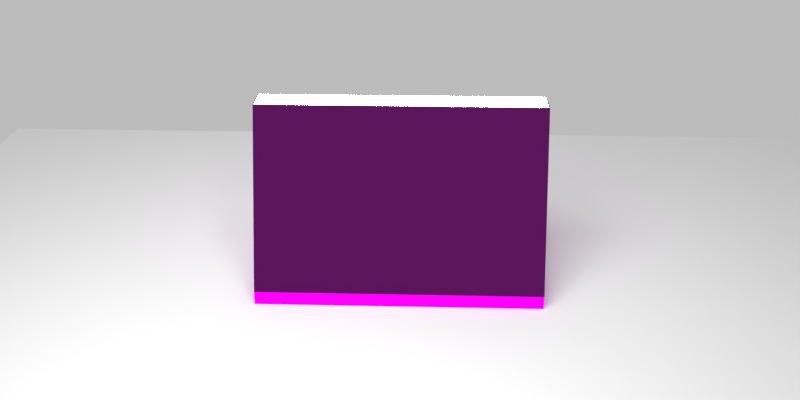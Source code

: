 # Source: model.blend  (saved by Blender 2.79.0; exported with 4.5.12 LTS)
import bpy
from mathutils import Matrix  # noqa: F401  (used for matrix-valued properties, if any)

bpy.ops.wm.read_factory_settings(use_empty=True)
scene = bpy.context.scene
scene.name = 'Scene'

# ---- collections
col_collection_1 = bpy.data.collections.new('Collection 1'); scene.collection.children.link(col_collection_1)

# ---- images (referenced by path relative to the original .blend; pixels are not part of the script)
import os
ASSET_DIR = os.environ.get("B2B_ASSET_DIR", "")  # directory of the original .blend (textures are referenced by path, not embedded)
HERE = os.path.dirname(os.path.abspath(__file__))  # packed textures are extracted next to this script under _unpacked/

def load_image(name, relpath, width, height, colorspace="sRGB"):
    """Load a texture the original file referenced (path relative to the .blend, or extracted next to this script)."""
    p = next((c for c in (os.path.join(HERE, relpath), os.path.join(ASSET_DIR, relpath)) if relpath and os.path.exists(c)), "")
    if p:
        img = bpy.data.images.load(p, check_existing=True)
        img.name = name
    else:  # same state as the original file: an image datablock whose file is absent (Cycles renders it pink)
        img = bpy.data.images.new(name, width, height)
        img.source = "FILE"
        img.filepath = "//" + (relpath or name)
    img.colorspace_settings.name = colorspace
    return img
img_speaker2_jpg = load_image('speaker2.jpg', 'speaker2.jpg', 1024, 1024, 'sRGB')
img_light_brown_wood_texture_jpg = load_image('Light Brown Wood Texture.jpg', 'Light Brown Wood Texture.jpg', 1024, 1024, 'sRGB')
img_2017_10_11_at_19_21_14_mp4 = load_image('2017-10-11 at 19-21-14.mp4', '', 1024, 1024, 'sRGB')

# ---- materials (node trees are filled in below, after node groups)
mat_material_004 = bpy.data.materials.new('Material.004')
mat_material_004.alpha_threshold = 0.0
mat_material_004.roughness = 0.5
mat_material_005 = bpy.data.materials.new('Material.005')
mat_material_005.alpha_threshold = 0.0
mat_material_005.roughness = 0.5
mat_material_002 = bpy.data.materials.new('Material.002')
mat_material_002.alpha_threshold = 0.0
mat_material_002.roughness = 0.5
mat_material_003 = bpy.data.materials.new('Material.003')
mat_material_003.alpha_threshold = 0.0
mat_material_003.roughness = 0.5
mat_material_007 = bpy.data.materials.new('Material.007')
mat_material_007.alpha_threshold = 0.0
mat_material_007.roughness = 0.5

# ---- material node trees
mat_material_004.use_nodes = True; mat_material_004.node_tree.nodes.clear()
_N = mat_material_004.node_tree.nodes; _L = mat_material_004.node_tree.links
n0 = _N.new('ShaderNodeTexCoord'); n0.name = 'Texture Coordinate'; n0.location = (-292, 313)
n1 = _N.new('ShaderNodeOutputMaterial'); n1.name = 'Material Output'; n1.location = (419, 453)
n2 = _N.new('ShaderNodeTexImage'); n2.name = 'Image Texture'; n2.location = (-64, 439)
n2.width = 140
n2.image = img_speaker2_jpg
n3 = _N.new('ShaderNodeBsdfDiffuse'); n3.name = 'Diffuse BSDF'; n3.location = (159, 592)
n4 = _N.new('ShaderNodeDisplacement'); n4.name = 'Displacement'; n4.location = (0, 0)
n4.inputs[1].default_value = 0.0
n4.inputs[2].default_value = 0.1
_L.new(n0.outputs[0], n2.inputs[0])
_L.new(n2.outputs[0], n3.inputs[0])
_L.new(n3.outputs[0], n1.inputs[0])
_L.new(n2.outputs[1], n4.inputs[0])
_L.new(n4.outputs[0], n1.inputs[2])
n1.is_active_output = True
mat_material_005.use_nodes = True; mat_material_005.node_tree.nodes.clear()
_N = mat_material_005.node_tree.nodes; _L = mat_material_005.node_tree.links
n0 = _N.new('ShaderNodeMixShader'); n0.name = 'Mix Shader'; n0.location = (175, 428)
n1 = _N.new('ShaderNodeOutputMaterial'); n1.name = 'Material Output'; n1.location = (461, 406)
n2 = _N.new('ShaderNodeBsdfDiffuse'); n2.name = 'Diffuse BSDF'; n2.location = (-123, 431)
n3 = _N.new('ShaderNodeEmission'); n3.name = 'Emission'; n3.location = (-68, 279)
n3.inputs[0].default_value = (0.8, 0.8, 0.8, 1.0)
n3.inputs[1].default_value = 107.6
_L.new(n0.outputs[0], n1.inputs[0])
_L.new(n3.outputs[0], n0.inputs[2])
_L.new(n2.outputs[0], n0.inputs[1])
n1.is_active_output = True
mat_material_002.use_nodes = True; mat_material_002.node_tree.nodes.clear()
_N = mat_material_002.node_tree.nodes; _L = mat_material_002.node_tree.links
n0 = _N.new('ShaderNodeTexImage'); n0.name = 'Image Texture'; n0.location = (-43, 418)
n0.width = 140
n0.image = img_light_brown_wood_texture_jpg
n1 = _N.new('ShaderNodeOutputMaterial'); n1.name = 'Material Output'; n1.location = (351, 427)
n2 = _N.new('ShaderNodeTexCoord'); n2.name = 'Texture Coordinate'; n2.location = (-240, 208)
n3 = _N.new('ShaderNodeBsdfDiffuse'); n3.name = 'Diffuse BSDF'; n3.location = (151, 543)
n4 = _N.new('ShaderNodeDisplacement'); n4.name = 'Displacement'; n4.location = (0, 0)
n4.inputs[1].default_value = 0.0
n4.inputs[2].default_value = 0.1
_L.new(n0.outputs[0], n3.inputs[0])
_L.new(n2.outputs[0], n0.inputs[0])
_L.new(n3.outputs[0], n1.inputs[0])
_L.new(n0.outputs[0], n4.inputs[0])
_L.new(n4.outputs[0], n1.inputs[2])
n1.is_active_output = True
mat_material_003.use_nodes = True; mat_material_003.node_tree.nodes.clear()
_N = mat_material_003.node_tree.nodes; _L = mat_material_003.node_tree.links
n0 = _N.new('ShaderNodeBsdfAnisotropic'); n0.name = 'Glossy BSDF'; n0.location = (10, 300)
n0.distribution = 'BECKMANN'
n0.inputs[0].default_value = (0.7284, 0.7901, 0.8184, 1.0)
n0.inputs[1].default_value = 0.07071
n1 = _N.new('ShaderNodeTexCoord'); n1.name = 'Texture Coordinate'; n1.location = (-275, 526)
n2 = _N.new('ShaderNodeOutputMaterial'); n2.name = 'Material Output'; n2.location = (696, 466)
n3 = _N.new('ShaderNodeMixShader'); n3.name = 'Mix Shader'; n3.location = (527, 476)
n3.inputs[0].default_value = 0.02
n4 = _N.new('ShaderNodeBsdfDiffuse'); n4.name = 'Diffuse BSDF'; n4.location = (216, 639)
n5 = _N.new('ShaderNodeEmission'); n5.name = 'Emission'; n5.location = (213, 481)
n5.inputs[1].default_value = 0.1
n6 = _N.new('ShaderNodeTexImage'); n6.name = 'Image Texture'; n6.location = (-78, 685)
n6.width = 140
n6.image = img_2017_10_11_at_19_21_14_mp4
n6.extension = 'EXTEND'
_L.new(n3.outputs[0], n2.inputs[0])
_L.new(n0.outputs[0], n3.inputs[2])
_L.new(n1.outputs[0], n6.inputs[0])
_L.new(n6.outputs[0], n4.inputs[0])
_L.new(n6.outputs[0], n5.inputs[0])
_L.new(n5.outputs[0], n3.inputs[1])
n2.is_active_output = True
mat_material_007.use_nodes = True; mat_material_007.node_tree.nodes.clear()
_N = mat_material_007.node_tree.nodes; _L = mat_material_007.node_tree.links
n0 = _N.new('ShaderNodeOutputMaterial'); n0.name = 'Material Output'; n0.location = (300, 300)
n1 = _N.new('ShaderNodeEmission'); n1.name = 'Emission'; n1.location = (-137, 346)
n1.inputs[0].default_value = (0.8, 0.8, 0.8, 1.0)
n1.inputs[1].default_value = 12.1
_L.new(n1.outputs[0], n0.inputs[0])
n0.is_active_output = True

# ---- world
world_world_003 = bpy.data.worlds.new('World.003'); scene.world = world_world_003
world_world_003.use_nodes = True; world_world_003.node_tree.nodes.clear()
_N = world_world_003.node_tree.nodes; _L = world_world_003.node_tree.links
n0 = _N.new('ShaderNodeOutputWorld'); n0.name = 'World Output'; n0.location = (300, 300)
n1 = _N.new('ShaderNodeBackground'); n1.name = 'Background'; n1.location = (10, 300)
n1.inputs[0].default_value = (1.0, 1.0, 1.0, 1.0)
n1.inputs[1].default_value = 0.5
_L.new(n1.outputs[0], n0.inputs[0])
n0.is_active_output = True
world_world_003.use_sun_shadow = False
world_world_003.sun_shadow_jitter_overblur = 0.0
world_world_003.cycles.sampling_method = 'MANUAL'

# ---- cameras
cam_camera = bpy.data.cameras.new('Camera')
cam_camera.clip_end = 100.0
cam_camera.lens = 35.0
cam_camera.sensor_width = 32.0
cam_camera.sensor_height = 18.0
cam_camera.ortho_scale = 7.314
cam_camera.dof.focus_distance = 0.0

# ---- lights
light_point = bpy.data.lights.new('Point', 'POINT')
light_point.transmission_factor = 0.0
light_point.energy = 1.0
light_point.shadow_buffer_clip_start = 0.5
light_point.shadow_soft_size = 0.1
light_point.shadow_maximum_resolution = 0.006
light_point.use_absolute_resolution = True
light_point.use_nodes = True; light_point.node_tree.nodes.clear()
_N = light_point.node_tree.nodes; _L = light_point.node_tree.links
n0 = _N.new('ShaderNodeOutputLight'); n0.name = 'Lamp Output'; n0.location = (300, 300)
n1 = _N.new('ShaderNodeEmission'); n1.name = 'Emission'; n1.location = (10, 300)
n1.inputs[1].default_value = 100.0
_L.new(n1.outputs[0], n0.inputs[0])
n0.is_active_output = True

# ---- meshes
me_audio = bpy.data.meshes.new('Audio')
me_audio.from_pydata([(-36.5, -99.5, -10.01), (-36.5, 99.5, -8.01), (-36.5, 99.5, -10.01), (-36.5, -99.5, -8.01), (71.5, -99.5, -8.01), (71.5, 99.5, -8.01), (71.5, 99.5, -10.01), (71.5, -99.5, -10.01)], [], [(0, 1, 2), (1, 0, 3), (1, 4, 5), (4, 1, 3), (4, 6, 5), (6, 4, 7), (0, 6, 7), (6, 0, 2), (0, 4, 3), (4, 0, 7), (6, 1, 5), (1, 6, 2)])
me_audio.materials.append(mat_material_004)
me_audio.use_remesh_preserve_volume = False
me_audio.use_remesh_preserve_attributes = False
me_audio.use_mirror_vertex_groups = False
me_audio.update()
me_light_shader = bpy.data.meshes.new('Light-Shader')
me_light_shader.from_pydata([(-3.0, 96.0, 7.305), (-2.311e-14, -99.0, 9.18), (2.086e-14, 99.0, 9.18), (-3.0, -96.0, 7.305), (-3.0, -96.0, -5.055), (-3.0, 96.0, -5.055), (2.311e-14, 99.0, -9.18), (-2.086e-14, -99.0, -9.18)], [], [(0, 1, 2), (1, 0, 3), (4, 0, 5), (0, 4, 3), (6, 4, 5), (4, 6, 7), (5, 2, 6), (2, 5, 0), (1, 6, 2), (6, 1, 7), (1, 4, 7), (4, 1, 3)])
me_light_shader.materials.append(mat_material_005)
me_light_shader.use_remesh_preserve_volume = False
me_light_shader.use_remesh_preserve_attributes = False
me_light_shader.use_mirror_vertex_groups = False
me_light_shader.update()
me_base_001 = bpy.data.meshes.new('Base.001')
me_base_001.from_pydata([(0.0, 0.0, 0.0), (200.0, 10.0, 0.0), (200.0, 0.0, 0.0), (0.0, 10.0, 0.0), (200.0, 0.0, 21.36), (200.0, 10.0, 54.0), (200.0, 8.287, 53.38), (0.0, 0.0, 21.36), (0.0, 10.0, 54.0), (0.0, 8.287, 53.38)], [], [(0, 1, 2), (1, 0, 3), (4, 5, 6), (5, 4, 1), (1, 4, 2), (0, 4, 7), (4, 0, 2), (7, 8, 3), (7, 3, 0), (8, 7, 9), (7, 6, 9), (6, 7, 4), (1, 8, 5), (8, 1, 3), (8, 6, 5), (6, 8, 9)])
me_base_001.materials.append(mat_material_002)
me_base_001.use_remesh_preserve_volume = False
me_base_001.use_remesh_preserve_attributes = False
me_base_001.use_mirror_vertex_groups = False
me_base_001.update()
me_case = bpy.data.meshes.new('Case')
me_case.from_pydata([(64.5, 100.0, 10.0), (-56.9, -3.0, 10.0), (64.5, -100.0, 10.0), (-56.92, -2.832, 10.0), (-56.93, -2.688, 10.0), (-57.98, 3.104, 10.0), (-57.97, 3.051, 10.0), (-57.97, 3.0, 10.0), (-57.97, 2.949, 10.0), (-57.04, -2.39, 10.0), (-57.98, 2.896, 10.0), (-57.2, -2.118, 10.0), (-56.99, -2.528, 10.0), (-58.0, 3.155, 10.0), (-58.01, 3.203, 10.0), (-58.04, 3.248, 10.0), (-58.07, 3.294, 10.0), (-64.42, 100.0, 10.0), (-58.1, 3.332, 10.0), (-58.14, 3.372, 10.0), (-58.19, 3.403, 10.0), (-58.23, 3.433, 10.0), (-58.28, 3.454, 10.0), (-58.33, 3.476, 10.0), (-58.39, 3.486, 10.0), (-58.44, 3.497, 10.0), (-58.56, 3.497, 10.0), (-58.61, 3.486, 10.0), (-58.67, 3.476, 10.0), (-58.72, 3.454, 10.0), (-58.77, 3.433, 10.0), (-58.81, 3.403, 10.0), (-58.86, 3.372, 10.0), (-58.93, 3.294, 10.0), (-58.9, 3.332, 10.0), (-58.99, 3.203, 10.0), (-58.96, 3.248, 10.0), (-59.02, 3.104, 10.0), (-59.0, 3.155, 10.0), (-59.03, 3.0, 10.0), (-59.03, 3.051, 10.0), (-58.93, 2.706, 10.0), (-59.57, -1.885, 10.0), (-59.3, -1.701, 10.0), (-59.03, 2.949, 10.0), (-59.8, -2.118, 10.0), (-60.07, -2.688, 10.0), (-59.96, -2.39, 10.0), (-60.01, -2.528, 10.0), (-60.1, -3.0, 10.0), (-60.08, -2.832, 10.0), (-56.92, -3.168, 10.0), (-56.93, -3.312, 10.0), (-56.99, -3.472, 10.0), (-57.04, -3.61, 10.0), (-57.2, -3.882, 10.0), (-64.42, -100.0, 10.0), (-57.43, -4.115, 10.0), (-57.7, -4.299, 10.0), (-58.01, -4.427, 10.0), (-58.33, -4.492, 10.0), (-58.67, -4.492, 10.0), (-58.99, -4.427, 10.0), (-59.3, -4.299, 10.0), (-59.57, -4.115, 10.0), (-60.07, -3.312, 10.0), (-59.96, -3.61, 10.0), (-60.01, -3.472, 10.0), (-60.08, -3.168, 10.0), (-59.8, -3.882, 10.0), (-58.0, 2.845, 10.0), (-58.01, 2.797, 10.0), (-57.43, -1.885, 10.0), (-58.04, 2.752, 10.0), (-58.07, 2.706, 10.0), (-57.7, -1.701, 10.0), (-58.1, 2.668, 10.0), (-58.14, 2.628, 10.0), (-58.19, 2.597, 10.0), (-58.23, 2.567, 10.0), (-58.01, -1.573, 10.0), (-58.28, 2.546, 10.0), (-58.33, 2.524, 10.0), (-58.33, -1.508, 10.0), (-58.39, 2.514, 10.0), (-58.44, 2.503, 10.0), (-58.56, 2.503, 10.0), (-58.67, -1.508, 10.0), (-58.61, 2.514, 10.0), (-58.67, 2.524, 10.0), (-58.99, -1.573, 10.0), (-58.72, 2.546, 10.0), (-58.77, 2.567, 10.0), (-58.81, 2.597, 10.0), (-58.86, 2.628, 10.0), (-58.9, 2.668, 10.0), (-58.96, 2.752, 10.0), (-58.99, 2.797, 10.0), (-59.0, 2.845, 10.0), (-59.02, 2.896, 10.0), (-46.8, 15.3, -10.0), (-46.76, 24.0, -10.0), (-46.76, 15.0, -10.0), (-46.84, 15.73, -10.0), (-46.94, 16.01, -10.0), (-47.09, 16.42, -10.0), (-47.31, 16.79, -10.0), (-47.48, 17.06, -10.0), (-47.7, 17.29, -10.0), (-48.0, 17.6, -10.0), (-48.63, 18.03, -10.0), (-49.34, 18.33, -10.0), (-50.11, 18.48, -10.0), (-50.89, 18.48, -10.0), (-54.24, 24.0, -10.0), (-51.66, 18.33, -10.0), (-52.37, 18.03, -10.0), (-53.0, 17.6, -10.0), (-54.06, 16.01, -10.0), (-54.16, 15.73, -10.0), (-54.24, 15.0, -10.0), (-54.2, 15.3, -10.0), (-53.3, 17.29, -10.0), (-53.52, 17.06, -10.0), (-53.69, 16.79, -10.0), (-53.91, 16.42, -10.0), (-46.76, -26.0, -10.0), (-46.8, 14.7, -10.0), (-46.84, 14.27, -10.0), (-48.9, -3.5, -10.0), (-46.94, 13.99, -10.0), (-47.09, 13.58, -10.0), (-47.31, 13.21, -10.0), (-47.48, 12.94, -10.0), (-47.7, 12.71, -10.0), (-48.0, 12.4, -10.0), (-48.9, -13.5, -10.0), (-52.1, -13.5, -10.0), (-54.24, -26.0, -10.0), (-52.1, -3.5, -10.0), (-53.0, 12.4, -10.0), (-52.37, 11.97, -10.0), (-53.3, 12.71, -10.0), (-53.52, 12.94, -10.0), (-53.69, 13.21, -10.0), (-53.91, 13.58, -10.0), (-54.06, 13.99, -10.0), (-54.16, 14.27, -10.0), (-54.2, 14.7, -10.0), (-37.5, -100.0, -10.0), (-46.76, -41.0, -10.0), (-57.28, -100.0, -10.0), (-54.24, -41.0, -10.0), (-57.28, 100.0, -10.0), (-37.5, 100.0, -10.0), (-46.76, 39.0, -10.0), (-54.24, 39.0, -10.0), (-48.63, 11.97, -10.0), (-49.34, 11.67, -10.0), (-50.11, 11.52, -10.0), (-50.89, 11.52, -10.0), (-51.66, 11.67, -10.0), (-37.5, -100.0, -9.01), (71.63, -100.0, -9.01), (-37.5, 100.0, -9.01), (64.5, 100.0, -9.01), (-63.5, -98.5, 7.42), (-63.5, -99.0, 7.42), (-63.89, -98.5, 8.5), (-63.35, 99.0, 7.0), (-57.81, 98.5, -8.5), (-57.81, -98.5, -8.5), (-63.35, -99.0, 7.0), (-63.35, -98.5, 7.0), (-63.5, 99.0, 7.42), (-63.89, 98.5, 8.5), (-63.5, 98.5, 7.42), (-63.35, 98.5, 7.0), (71.63, 100.0, -9.01), (-36.5, -82.0, -6.0), (-36.5, -78.0, -9.01), (-36.5, -78.0, -6.0), (-36.5, -82.0, -9.01), (-32.5, -78.0, -6.0), (-32.5, -82.0, -6.0), (-32.5, -82.0, -9.01), (-32.5, -78.0, -9.01), (-36.5, -72.0, -6.0), (-36.5, -68.0, -9.01), (-36.5, -68.0, -6.0), (-36.5, -72.0, -9.01), (-32.5, -68.0, -6.0), (-32.5, -72.0, -6.0), (-32.5, -72.0, -9.01), (-32.5, -68.0, -9.01), (-36.5, -62.0, -6.0), (-36.5, -58.0, -9.01), (-36.5, -58.0, -6.0), (-36.5, -62.0, -9.01), (-32.5, -58.0, -6.0), (-32.5, -62.0, -6.0), (-32.5, -62.0, -9.01), (-32.5, -58.0, -9.01), (-36.5, -52.0, -6.0), (-36.5, -48.0, -9.01), (-36.5, -48.0, -6.0), (-36.5, -52.0, -9.01), (-32.5, -48.0, -6.0), (-32.5, -52.0, -6.0), (-32.5, -52.0, -9.01), (-32.5, -48.0, -9.01), (-36.5, -42.0, -6.0), (-36.5, -38.0, -9.01), (-36.5, -38.0, -6.0), (-36.5, -42.0, -9.01), (-32.5, -38.0, -6.0), (-32.5, -42.0, -6.0), (-32.5, -42.0, -9.01), (-32.5, -38.0, -9.01), (-36.5, -32.0, -6.0), (-36.5, -28.0, -9.01), (-36.5, -28.0, -6.0), (-36.5, -32.0, -9.01), (-32.5, -28.0, -6.0), (-32.5, -32.0, -6.0), (-32.5, -32.0, -9.01), (-32.5, -28.0, -9.01), (-36.5, -22.0, -6.0), (-36.5, -18.0, -9.01), (-36.5, -18.0, -6.0), (-36.5, -22.0, -9.01), (-32.5, -18.0, -6.0), (-32.5, -22.0, -6.0), (-32.5, -22.0, -9.01), (-32.5, -18.0, -9.01), (-36.5, -12.0, -6.0), (-36.5, -8.0, -9.01), (-36.5, -8.0, -6.0), (-36.5, -12.0, -9.01), (-32.5, -8.0, -6.0), (-32.5, -12.0, -6.0), (-32.5, -12.0, -9.01), (-32.5, -8.0, -9.01), (-36.5, -2.0, -6.0), (-36.5, 2.0, -9.01), (-36.5, 2.0, -6.0), (-36.5, -2.0, -9.01), (-32.5, 2.0, -6.0), (-32.5, -2.0, -6.0), (-32.5, -2.0, -9.01), (-32.5, 2.0, -9.01), (-36.5, 8.0, -6.0), (-36.5, 12.0, -9.01), (-36.5, 12.0, -6.0), (-36.5, 8.0, -9.01), (-32.5, 12.0, -6.0), (-32.5, 8.0, -6.0), (-32.5, 8.0, -9.01), (-32.5, 12.0, -9.01), (-36.5, 18.0, -6.0), (-36.5, 22.0, -9.01), (-36.5, 22.0, -6.0), (-36.5, 18.0, -9.01), (-32.5, 22.0, -6.0), (-32.5, 18.0, -6.0), (-32.5, 18.0, -9.01), (-32.5, 22.0, -9.01), (-36.5, 28.0, -6.0), (-36.5, 32.0, -9.01), (-36.5, 32.0, -6.0), (-36.5, 28.0, -9.01), (-32.5, 32.0, -6.0), (-32.5, 28.0, -6.0), (-32.5, 28.0, -9.01), (-32.5, 32.0, -9.01), (-36.5, 38.0, -6.0), (-36.5, 42.0, -9.01), (-36.5, 42.0, -6.0), (-36.5, 38.0, -9.01), (-32.5, 42.0, -6.0), (-32.5, 38.0, -6.0), (-32.5, 38.0, -9.01), (-32.5, 42.0, -9.01), (-36.5, 48.0, -6.0), (-36.5, 52.0, -9.01), (-36.5, 52.0, -6.0), (-36.5, 48.0, -9.01), (-32.5, 52.0, -6.0), (-32.5, 48.0, -6.0), (-32.5, 48.0, -9.01), (-32.5, 52.0, -9.01), (-36.5, 58.0, -6.0), (-36.5, 62.0, -9.01), (-36.5, 62.0, -6.0), (-36.5, 58.0, -9.01), (-32.5, 62.0, -6.0), (-32.5, 58.0, -6.0), (-32.5, 58.0, -9.01), (-32.5, 62.0, -9.01), (-36.5, 68.0, -6.0), (-36.5, 72.0, -9.01), (-36.5, 72.0, -6.0), (-36.5, 68.0, -9.01), (-32.5, 72.0, -6.0), (-32.5, 68.0, -6.0), (-32.5, 68.0, -9.01), (-32.5, 72.0, -9.01), (-36.5, 78.0, -6.0), (-36.5, 82.0, -9.01), (-36.5, 82.0, -6.0), (-36.5, 78.0, -9.01), (-32.5, 82.0, -6.0), (-32.5, 78.0, -6.0), (-32.5, 78.0, -9.01), (-32.5, 82.0, -9.01), (-26.5, -82.0, -6.0), (-26.5, -78.0, -9.01), (-26.5, -78.0, -6.0), (-26.5, -82.0, -9.01), (-22.5, -78.0, -6.0), (-22.5, -82.0, -6.0), (-22.5, -82.0, -9.01), (-22.5, -78.0, -9.01), (-26.5, -72.0, -6.0), (-26.5, -68.0, -9.01), (-26.5, -68.0, -6.0), (-26.5, -72.0, -9.01), (-22.5, -68.0, -6.0), (-22.5, -72.0, -6.0), (-22.5, -72.0, -9.01), (-22.5, -68.0, -9.01), (-26.5, -62.0, -6.0), (-26.5, -58.0, -9.01), (-26.5, -58.0, -6.0), (-26.5, -62.0, -9.01), (-22.5, -58.0, -6.0), (-22.5, -62.0, -6.0), (-22.5, -62.0, -9.01), (-22.5, -58.0, -9.01), (-26.5, -52.0, -6.0), (-26.5, -48.0, -9.01), (-26.5, -48.0, -6.0), (-26.5, -52.0, -9.01), (-22.5, -48.0, -6.0), (-22.5, -52.0, -6.0), (-22.5, -52.0, -9.01), (-22.5, -48.0, -9.01), (-26.5, -42.0, -6.0), (-26.5, -38.0, -9.01), (-26.5, -38.0, -6.0), (-26.5, -42.0, -9.01), (-22.5, -38.0, -6.0), (-22.5, -42.0, -6.0), (-22.5, -42.0, -9.01), (-22.5, -38.0, -9.01), (-26.5, -32.0, -6.0), (-26.5, -28.0, -9.01), (-26.5, -28.0, -6.0), (-26.5, -32.0, -9.01), (-22.5, -28.0, -6.0), (-22.5, -32.0, -6.0), (-22.5, -32.0, -9.01), (-22.5, -28.0, -9.01), (-26.5, -22.0, -6.0), (-26.5, -18.0, -9.01), (-26.5, -18.0, -6.0), (-26.5, -22.0, -9.01), (-22.5, -18.0, -6.0), (-22.5, -22.0, -6.0), (-22.5, -22.0, -9.01), (-22.5, -18.0, -9.01), (-26.5, -12.0, -6.0), (-26.5, -8.0, -9.01), (-26.5, -8.0, -6.0), (-26.5, -12.0, -9.01), (-22.5, -8.0, -6.0), (-22.5, -12.0, -6.0), (-22.5, -12.0, -9.01), (-22.5, -8.0, -9.01), (-26.5, -2.0, -6.0), (-26.5, 2.0, -9.01), (-26.5, 2.0, -6.0), (-26.5, -2.0, -9.01), (-22.5, 2.0, -6.0), (-22.5, -2.0, -6.0), (-22.5, -2.0, -9.01), (-22.5, 2.0, -9.01), (-26.5, 8.0, -6.0), (-26.5, 12.0, -9.01), (-26.5, 12.0, -6.0), (-26.5, 8.0, -9.01), (-22.5, 12.0, -6.0), (-22.5, 8.0, -6.0), (-22.5, 8.0, -9.01), (-22.5, 12.0, -9.01), (-26.5, 18.0, -6.0), (-26.5, 22.0, -9.01), (-26.5, 22.0, -6.0), (-26.5, 18.0, -9.01), (-22.5, 22.0, -6.0), (-22.5, 18.0, -6.0), (-22.5, 18.0, -9.01), (-22.5, 22.0, -9.01), (-26.5, 28.0, -6.0), (-26.5, 32.0, -9.01), (-26.5, 32.0, -6.0), (-26.5, 28.0, -9.01), (-22.5, 32.0, -6.0), (-22.5, 28.0, -6.0), (-22.5, 28.0, -9.01), (-22.5, 32.0, -9.01), (-26.5, 38.0, -6.0), (-26.5, 42.0, -9.01), (-26.5, 42.0, -6.0), (-26.5, 38.0, -9.01), (-22.5, 42.0, -6.0), (-22.5, 38.0, -6.0), (-22.5, 38.0, -9.01), (-22.5, 42.0, -9.01), (-26.5, 48.0, -6.0), (-26.5, 52.0, -9.01), (-26.5, 52.0, -6.0), (-26.5, 48.0, -9.01), (-22.5, 52.0, -6.0), (-22.5, 48.0, -6.0), (-22.5, 48.0, -9.01), (-22.5, 52.0, -9.01), (-26.5, 58.0, -6.0), (-26.5, 62.0, -9.01), (-26.5, 62.0, -6.0), (-26.5, 58.0, -9.01), (-22.5, 62.0, -6.0), (-22.5, 58.0, -6.0), (-22.5, 58.0, -9.01), (-22.5, 62.0, -9.01), (-26.5, 68.0, -6.0), (-26.5, 72.0, -9.01), (-26.5, 72.0, -6.0), (-26.5, 68.0, -9.01), (-22.5, 72.0, -6.0), (-22.5, 68.0, -6.0), (-22.5, 68.0, -9.01), (-22.5, 72.0, -9.01), (-26.5, 78.0, -6.0), (-26.5, 82.0, -9.01), (-26.5, 82.0, -6.0), (-26.5, 78.0, -9.01), (-22.5, 82.0, -6.0), (-22.5, 78.0, -6.0), (-22.5, 78.0, -9.01), (-22.5, 82.0, -9.01), (-16.5, -82.0, -6.0), (-16.5, -78.0, -9.01), (-16.5, -78.0, -6.0), (-16.5, -82.0, -9.01), (-12.5, -78.0, -6.0), (-12.5, -82.0, -6.0), (-12.5, -82.0, -9.01), (-12.5, -78.0, -9.01), (-16.5, -72.0, -6.0), (-16.5, -68.0, -9.01), (-16.5, -68.0, -6.0), (-16.5, -72.0, -9.01), (-12.5, -68.0, -6.0), (-12.5, -72.0, -6.0), (-12.5, -72.0, -9.01), (-12.5, -68.0, -9.01), (-16.5, -62.0, -6.0), (-16.5, -58.0, -9.01), (-16.5, -58.0, -6.0), (-16.5, -62.0, -9.01), (-12.5, -58.0, -6.0), (-12.5, -62.0, -6.0), (-12.5, -62.0, -9.01), (-12.5, -58.0, -9.01), (-16.5, -52.0, -6.0), (-16.5, -48.0, -9.01), (-16.5, -48.0, -6.0), (-16.5, -52.0, -9.01), (-12.5, -48.0, -6.0), (-12.5, -52.0, -6.0), (-12.5, -52.0, -9.01), (-12.5, -48.0, -9.01), (-16.5, -42.0, -6.0), (-16.5, -38.0, -9.01), (-16.5, -38.0, -6.0), (-16.5, -42.0, -9.01), (-12.5, -38.0, -6.0), (-12.5, -42.0, -6.0), (-12.5, -42.0, -9.01), (-12.5, -38.0, -9.01), (-16.5, -32.0, -6.0), (-16.5, -28.0, -9.01), (-16.5, -28.0, -6.0), (-16.5, -32.0, -9.01), (-12.5, -28.0, -6.0), (-12.5, -32.0, -6.0), (-12.5, -32.0, -9.01), (-12.5, -28.0, -9.01), (-16.5, -22.0, -6.0), (-16.5, -18.0, -9.01), (-16.5, -18.0, -6.0), (-16.5, -22.0, -9.01), (-12.5, -18.0, -6.0), (-12.5, -22.0, -6.0), (-12.5, -22.0, -9.01), (-12.5, -18.0, -9.01), (-16.5, -12.0, -6.0), (-16.5, -8.0, -9.01), (-16.5, -8.0, -6.0), (-16.5, -12.0, -9.01), (-12.5, -8.0, -6.0), (-12.5, -12.0, -6.0), (-12.5, -12.0, -9.01), (-12.5, -8.0, -9.01), (-16.5, -2.0, -6.0), (-16.5, 2.0, -9.01), (-16.5, 2.0, -6.0), (-16.5, -2.0, -9.01), (-12.5, 2.0, -6.0), (-12.5, -2.0, -6.0), (-12.5, -2.0, -9.01), (-12.5, 2.0, -9.01), (-16.5, 8.0, -6.0), (-16.5, 12.0, -9.01), (-16.5, 12.0, -6.0), (-16.5, 8.0, -9.01), (-12.5, 12.0, -6.0), (-12.5, 8.0, -6.0), (-12.5, 8.0, -9.01), (-12.5, 12.0, -9.01), (-16.5, 18.0, -6.0), (-16.5, 22.0, -9.01), (-16.5, 22.0, -6.0), (-16.5, 18.0, -9.01), (-12.5, 22.0, -6.0), (-12.5, 18.0, -6.0), (-12.5, 18.0, -9.01), (-12.5, 22.0, -9.01), (-16.5, 28.0, -6.0), (-16.5, 32.0, -9.01), (-16.5, 32.0, -6.0), (-16.5, 28.0, -9.01), (-12.5, 32.0, -6.0), (-12.5, 28.0, -6.0), (-12.5, 28.0, -9.01), (-12.5, 32.0, -9.01), (-16.5, 38.0, -6.0), (-16.5, 42.0, -9.01), (-16.5, 42.0, -6.0), (-16.5, 38.0, -9.01), (-12.5, 42.0, -6.0), (-12.5, 38.0, -6.0), (-12.5, 38.0, -9.01), (-12.5, 42.0, -9.01), (-16.5, 48.0, -6.0), (-16.5, 52.0, -9.01), (-16.5, 52.0, -6.0), (-16.5, 48.0, -9.01), (-12.5, 52.0, -6.0), (-12.5, 48.0, -6.0), (-12.5, 48.0, -9.01), (-12.5, 52.0, -9.01), (-16.5, 58.0, -6.0), (-16.5, 62.0, -9.01), (-16.5, 62.0, -6.0), (-16.5, 58.0, -9.01), (-12.5, 62.0, -6.0), (-12.5, 58.0, -6.0), (-12.5, 58.0, -9.01), (-12.5, 62.0, -9.01), (-16.5, 68.0, -6.0), (-16.5, 72.0, -9.01), (-16.5, 72.0, -6.0), (-16.5, 68.0, -9.01), (-12.5, 72.0, -6.0), (-12.5, 68.0, -6.0), (-12.5, 68.0, -9.01), (-12.5, 72.0, -9.01), (-16.5, 78.0, -6.0), (-16.5, 82.0, -9.01), (-16.5, 82.0, -6.0), (-16.5, 78.0, -9.01), (-12.5, 82.0, -6.0), (-12.5, 78.0, -6.0), (-12.5, 78.0, -9.01), (-12.5, 82.0, -9.01), (-6.5, -82.0, -6.0), (-6.5, -78.0, -9.01), (-6.5, -78.0, -6.0), (-6.5, -82.0, -9.01), (-2.5, -78.0, -6.0), (-2.5, -82.0, -6.0), (-2.5, -82.0, -9.01), (-2.5, -78.0, -9.01), (-6.5, -72.0, -6.0), (-6.5, -68.0, -9.01), (-6.5, -68.0, -6.0), (-6.5, -72.0, -9.01), (-2.5, -68.0, -6.0), (-2.5, -72.0, -6.0), (-2.5, -72.0, -9.01), (-2.5, -68.0, -9.01), (-6.5, -62.0, -6.0), (-6.5, -58.0, -9.01), (-6.5, -58.0, -6.0), (-6.5, -62.0, -9.01), (-2.5, -58.0, -6.0), (-2.5, -62.0, -6.0), (-2.5, -62.0, -9.01), (-2.5, -58.0, -9.01), (-6.5, -52.0, -6.0), (-6.5, -48.0, -9.01), (-6.5, -48.0, -6.0), (-6.5, -52.0, -9.01), (-2.5, -48.0, -6.0), (-2.5, -52.0, -6.0), (-2.5, -52.0, -9.01), (-2.5, -48.0, -9.01), (-6.5, -42.0, -6.0), (-6.5, -38.0, -9.01), (-6.5, -38.0, -6.0), (-6.5, -42.0, -9.01), (-2.5, -38.0, -6.0), (-2.5, -42.0, -6.0), (-2.5, -42.0, -9.01), (-2.5, -38.0, -9.01), (-6.5, -32.0, -6.0), (-6.5, -28.0, -9.01), (-6.5, -28.0, -6.0), (-6.5, -32.0, -9.01), (-2.5, -28.0, -6.0), (-2.5, -32.0, -6.0), (-2.5, -32.0, -9.01), (-2.5, -28.0, -9.01), (-6.5, -22.0, -6.0), (-6.5, -18.0, -9.01), (-6.5, -18.0, -6.0), (-6.5, -22.0, -9.01), (-2.5, -18.0, -6.0), (-2.5, -22.0, -6.0), (-2.5, -22.0, -9.01), (-2.5, -18.0, -9.01), (-6.5, -12.0, -6.0), (-6.5, -8.0, -9.01), (-6.5, -8.0, -6.0), (-6.5, -12.0, -9.01), (-2.5, -8.0, -6.0), (-2.5, -12.0, -6.0), (-2.5, -12.0, -9.01), (-2.5, -8.0, -9.01), (-6.5, -2.0, -6.0), (-6.5, 2.0, -9.01), (-6.5, 2.0, -6.0), (-6.5, -2.0, -9.01), (-2.5, 2.0, -6.0), (-2.5, -2.0, -6.0), (-2.5, -2.0, -9.01), (-2.5, 2.0, -9.01), (-6.5, 8.0, -6.0), (-6.5, 12.0, -9.01), (-6.5, 12.0, -6.0), (-6.5, 8.0, -9.01), (-2.5, 12.0, -6.0), (-2.5, 8.0, -6.0), (-2.5, 8.0, -9.01), (-2.5, 12.0, -9.01), (-6.5, 18.0, -6.0), (-6.5, 22.0, -9.01), (-6.5, 22.0, -6.0), (-6.5, 18.0, -9.01), (-2.5, 22.0, -6.0), (-2.5, 18.0, -6.0), (-2.5, 18.0, -9.01), (-2.5, 22.0, -9.01), (-6.5, 28.0, -6.0), (-6.5, 32.0, -9.01), (-6.5, 32.0, -6.0), (-6.5, 28.0, -9.01), (-2.5, 32.0, -6.0), (-2.5, 28.0, -6.0), (-2.5, 28.0, -9.01), (-2.5, 32.0, -9.01), (-6.5, 38.0, -6.0), (-6.5, 42.0, -9.01), (-6.5, 42.0, -6.0), (-6.5, 38.0, -9.01), (-2.5, 42.0, -6.0), (-2.5, 38.0, -6.0), (-2.5, 38.0, -9.01), (-2.5, 42.0, -9.01), (-6.5, 48.0, -6.0), (-6.5, 52.0, -9.01), (-6.5, 52.0, -6.0), (-6.5, 48.0, -9.01), (-2.5, 52.0, -6.0), (-2.5, 48.0, -6.0), (-2.5, 48.0, -9.01), (-2.5, 52.0, -9.01), (-6.5, 58.0, -6.0), (-6.5, 62.0, -9.01), (-6.5, 62.0, -6.0), (-6.5, 58.0, -9.01), (-2.5, 62.0, -6.0), (-2.5, 58.0, -6.0), (-2.5, 58.0, -9.01), (-2.5, 62.0, -9.01), (-6.5, 68.0, -6.0), (-6.5, 72.0, -9.01), (-6.5, 72.0, -6.0), (-6.5, 68.0, -9.01), (-2.5, 72.0, -6.0), (-2.5, 68.0, -6.0), (-2.5, 68.0, -9.01), (-2.5, 72.0, -9.01), (-6.5, 78.0, -6.0), (-6.5, 82.0, -9.01), (-6.5, 82.0, -6.0), (-6.5, 78.0, -9.01), (-2.5, 82.0, -6.0), (-2.5, 78.0, -6.0), (-2.5, 78.0, -9.01), (-2.5, 82.0, -9.01), (3.5, -82.0, -6.0), (3.5, -78.0, -9.01), (3.5, -78.0, -6.0), (3.5, -82.0, -9.01), (7.5, -78.0, -6.0), (7.5, -82.0, -6.0), (7.5, -82.0, -9.01), (7.5, -78.0, -9.01), (3.5, -72.0, -6.0), (3.5, -68.0, -9.01), (3.5, -68.0, -6.0), (3.5, -72.0, -9.01), (7.5, -68.0, -6.0), (7.5, -72.0, -6.0), (7.5, -72.0, -9.01), (7.5, -68.0, -9.01), (3.5, -62.0, -6.0), (3.5, -58.0, -9.01), (3.5, -58.0, -6.0), (3.5, -62.0, -9.01), (7.5, -58.0, -6.0), (7.5, -62.0, -6.0), (7.5, -62.0, -9.01), (7.5, -58.0, -9.01), (3.5, -52.0, -6.0), (3.5, -48.0, -9.01), (3.5, -48.0, -6.0), (3.5, -52.0, -9.01), (7.5, -48.0, -6.0), (7.5, -52.0, -6.0), (7.5, -52.0, -9.01), (7.5, -48.0, -9.01), (3.5, -42.0, -6.0), (3.5, -38.0, -9.01), (3.5, -38.0, -6.0), (3.5, -42.0, -9.01), (7.5, -38.0, -6.0), (7.5, -42.0, -6.0), (7.5, -42.0, -9.01), (7.5, -38.0, -9.01), (3.5, -32.0, -6.0), (3.5, -28.0, -9.01), (3.5, -28.0, -6.0), (3.5, -32.0, -9.01), (7.5, -28.0, -6.0), (7.5, -32.0, -6.0), (7.5, -32.0, -9.01), (7.5, -28.0, -9.01), (3.5, -22.0, -6.0), (3.5, -18.0, -9.01), (3.5, -18.0, -6.0), (3.5, -22.0, -9.01), (7.5, -18.0, -6.0), (7.5, -22.0, -6.0), (7.5, -22.0, -9.01), (7.5, -18.0, -9.01), (3.5, -12.0, -6.0), (3.5, -8.0, -9.01), (3.5, -8.0, -6.0), (3.5, -12.0, -9.01), (7.5, -8.0, -6.0), (7.5, -12.0, -6.0), (7.5, -12.0, -9.01), (7.5, -8.0, -9.01), (3.5, -2.0, -6.0), (3.5, 2.0, -9.01), (3.5, 2.0, -6.0), (3.5, -2.0, -9.01), (7.5, 2.0, -6.0), (7.5, -2.0, -6.0), (7.5, -2.0, -9.01), (7.5, 2.0, -9.01), (3.5, 8.0, -6.0), (3.5, 12.0, -9.01), (3.5, 12.0, -6.0), (3.5, 8.0, -9.01), (7.5, 12.0, -6.0), (7.5, 8.0, -6.0), (7.5, 8.0, -9.01), (7.5, 12.0, -9.01), (3.5, 18.0, -6.0), (3.5, 22.0, -9.01), (3.5, 22.0, -6.0), (3.5, 18.0, -9.01), (7.5, 22.0, -6.0), (7.5, 18.0, -6.0), (7.5, 18.0, -9.01), (7.5, 22.0, -9.01), (3.5, 28.0, -6.0), (3.5, 32.0, -9.01), (3.5, 32.0, -6.0), (3.5, 28.0, -9.01), (7.5, 32.0, -6.0), (7.5, 28.0, -6.0), (7.5, 28.0, -9.01), (7.5, 32.0, -9.01), (3.5, 38.0, -6.0), (3.5, 42.0, -9.01), (3.5, 42.0, -6.0), (3.5, 38.0, -9.01), (7.5, 42.0, -6.0), (7.5, 38.0, -6.0), (7.5, 38.0, -9.01), (7.5, 42.0, -9.01), (3.5, 48.0, -6.0), (3.5, 52.0, -9.01), (3.5, 52.0, -6.0), (3.5, 48.0, -9.01), (7.5, 52.0, -6.0), (7.5, 48.0, -6.0), (7.5, 48.0, -9.01), (7.5, 52.0, -9.01), (3.5, 58.0, -6.0), (3.5, 62.0, -9.01), (3.5, 62.0, -6.0), (3.5, 58.0, -9.01), (7.5, 62.0, -6.0), (7.5, 58.0, -6.0), (7.5, 58.0, -9.01), (7.5, 62.0, -9.01), (3.5, 68.0, -6.0), (3.5, 72.0, -9.01), (3.5, 72.0, -6.0), (3.5, 68.0, -9.01), (7.5, 72.0, -6.0), (7.5, 68.0, -6.0), (7.5, 68.0, -9.01), (7.5, 72.0, -9.01), (3.5, 78.0, -6.0), (3.5, 82.0, -9.01), (3.5, 82.0, -6.0), (3.5, 78.0, -9.01), (7.5, 82.0, -6.0), (7.5, 78.0, -6.0), (7.5, 78.0, -9.01), (7.5, 82.0, -9.01), (13.5, -82.0, -6.0), (13.5, -78.0, -9.01), (13.5, -78.0, -6.0), (13.5, -82.0, -9.01), (17.5, -78.0, -6.0), (17.5, -82.0, -6.0), (17.5, -82.0, -9.01), (17.5, -78.0, -9.01), (13.5, -72.0, -6.0), (13.5, -68.0, -9.01), (13.5, -68.0, -6.0), (13.5, -72.0, -9.01), (17.5, -68.0, -6.0), (17.5, -72.0, -6.0), (17.5, -72.0, -9.01), (17.5, -68.0, -9.01), (13.5, -62.0, -6.0), (13.5, -58.0, -9.01), (13.5, -58.0, -6.0), (13.5, -62.0, -9.01), (17.5, -58.0, -6.0), (17.5, -62.0, -6.0), (17.5, -62.0, -9.01), (17.5, -58.0, -9.01), (13.5, -52.0, -6.0), (13.5, -48.0, -9.01), (13.5, -48.0, -6.0), (13.5, -52.0, -9.01), (17.5, -48.0, -6.0), (17.5, -52.0, -6.0), (17.5, -52.0, -9.01), (17.5, -48.0, -9.01), (13.5, -42.0, -6.0), (13.5, -38.0, -9.01), (13.5, -38.0, -6.0), (13.5, -42.0, -9.01), (17.5, -38.0, -6.0), (17.5, -42.0, -6.0), (17.5, -42.0, -9.01), (17.5, -38.0, -9.01), (13.5, -32.0, -6.0), (13.5, -28.0, -9.01), (13.5, -28.0, -6.0), (13.5, -32.0, -9.01), (17.5, -28.0, -6.0), (17.5, -32.0, -6.0), (17.5, -32.0, -9.01), (17.5, -28.0, -9.01), (13.5, -22.0, -6.0), (13.5, -18.0, -9.01), (13.5, -18.0, -6.0), (13.5, -22.0, -9.01), (17.5, -18.0, -6.0), (17.5, -22.0, -6.0), (17.5, -22.0, -9.01), (17.5, -18.0, -9.01), (13.5, -12.0, -6.0), (13.5, -8.0, -9.01), (13.5, -8.0, -6.0), (13.5, -12.0, -9.01), (17.5, -8.0, -6.0), (17.5, -12.0, -6.0), (17.5, -12.0, -9.01), (17.5, -8.0, -9.01), (13.5, -2.0, -6.0), (13.5, 2.0, -9.01), (13.5, 2.0, -6.0), (13.5, -2.0, -9.01), (17.5, 2.0, -6.0), (17.5, -2.0, -6.0), (17.5, -2.0, -9.01), (17.5, 2.0, -9.01), (13.5, 8.0, -6.0), (13.5, 12.0, -9.01), (13.5, 12.0, -6.0), (13.5, 8.0, -9.01), (17.5, 12.0, -6.0), (17.5, 8.0, -6.0), (17.5, 8.0, -9.01), (17.5, 12.0, -9.01), (13.5, 18.0, -6.0), (13.5, 22.0, -9.01), (13.5, 22.0, -6.0), (13.5, 18.0, -9.01), (17.5, 22.0, -6.0), (17.5, 18.0, -6.0), (17.5, 18.0, -9.01), (17.5, 22.0, -9.01), (13.5, 28.0, -6.0), (13.5, 32.0, -9.01), (13.5, 32.0, -6.0), (13.5, 28.0, -9.01), (17.5, 32.0, -6.0), (17.5, 28.0, -6.0), (17.5, 28.0, -9.01), (17.5, 32.0, -9.01), (13.5, 38.0, -6.0), (13.5, 42.0, -9.01), (13.5, 42.0, -6.0), (13.5, 38.0, -9.01), (17.5, 42.0, -6.0), (17.5, 38.0, -6.0), (17.5, 38.0, -9.01), (17.5, 42.0, -9.01), (13.5, 48.0, -6.0), (13.5, 52.0, -9.01), (13.5, 52.0, -6.0), (13.5, 48.0, -9.01), (17.5, 52.0, -6.0), (17.5, 48.0, -6.0), (17.5, 48.0, -9.01), (17.5, 52.0, -9.01), (13.5, 58.0, -6.0), (13.5, 62.0, -9.01), (13.5, 62.0, -6.0), (13.5, 58.0, -9.01), (17.5, 62.0, -6.0), (17.5, 58.0, -6.0), (17.5, 58.0, -9.01), (17.5, 62.0, -9.01), (13.5, 68.0, -6.0), (13.5, 72.0, -9.01), (13.5, 72.0, -6.0), (13.5, 68.0, -9.01), (17.5, 72.0, -6.0), (17.5, 68.0, -6.0), (17.5, 68.0, -9.01), (17.5, 72.0, -9.01), (13.5, 78.0, -6.0), (13.5, 82.0, -9.01), (13.5, 82.0, -6.0), (13.5, 78.0, -9.01), (17.5, 82.0, -6.0), (17.5, 78.0, -6.0), (17.5, 78.0, -9.01), (17.5, 82.0, -9.01), (23.5, -82.0, -6.0), (23.5, -78.0, -9.01), (23.5, -78.0, -6.0), (23.5, -82.0, -9.01), (27.5, -78.0, -6.0), (27.5, -82.0, -6.0), (27.5, -82.0, -9.01), (27.5, -78.0, -9.01), (23.5, -72.0, -6.0), (23.5, -68.0, -9.01), (23.5, -68.0, -6.0), (23.5, -72.0, -9.01), (27.5, -68.0, -6.0), (27.5, -72.0, -6.0), (27.5, -72.0, -9.01), (27.5, -68.0, -9.01), (23.5, -62.0, -6.0), (23.5, -58.0, -9.01), (23.5, -58.0, -6.0), (23.5, -62.0, -9.01), (27.5, -58.0, -6.0), (27.5, -62.0, -6.0), (27.5, -62.0, -9.01), (27.5, -58.0, -9.01), (23.5, -52.0, -6.0), (23.5, -48.0, -9.01), (23.5, -48.0, -6.0), (23.5, -52.0, -9.01), (27.5, -48.0, -6.0), (27.5, -52.0, -6.0), (27.5, -52.0, -9.01), (27.5, -48.0, -9.01), (23.5, -42.0, -6.0), (23.5, -38.0, -9.01), (23.5, -38.0, -6.0), (23.5, -42.0, -9.01), (27.5, -38.0, -6.0), (27.5, -42.0, -6.0), (27.5, -42.0, -9.01), (27.5, -38.0, -9.01), (23.5, -32.0, -6.0), (23.5, -28.0, -9.01), (23.5, -28.0, -6.0), (23.5, -32.0, -9.01), (27.5, -28.0, -6.0), (27.5, -32.0, -6.0), (27.5, -32.0, -9.01), (27.5, -28.0, -9.01), (23.5, -22.0, -6.0), (23.5, -18.0, -9.01), (23.5, -18.0, -6.0), (23.5, -22.0, -9.01), (27.5, -18.0, -6.0), (27.5, -22.0, -6.0), (27.5, -22.0, -9.01), (27.5, -18.0, -9.01), (23.5, -12.0, -6.0), (23.5, -8.0, -9.01), (23.5, -8.0, -6.0), (23.5, -12.0, -9.01), (27.5, -8.0, -6.0), (27.5, -12.0, -6.0), (27.5, -12.0, -9.01), (27.5, -8.0, -9.01), (23.5, -2.0, -6.0), (23.5, 2.0, -9.01), (23.5, 2.0, -6.0), (23.5, -2.0, -9.01), (27.5, 2.0, -6.0), (27.5, -2.0, -6.0), (27.5, -2.0, -9.01), (27.5, 2.0, -9.01), (23.5, 8.0, -6.0), (23.5, 12.0, -9.01), (23.5, 12.0, -6.0), (23.5, 8.0, -9.01), (27.5, 12.0, -6.0), (27.5, 8.0, -6.0), (27.5, 8.0, -9.01), (27.5, 12.0, -9.01), (23.5, 18.0, -6.0), (23.5, 22.0, -9.01), (23.5, 22.0, -6.0), (23.5, 18.0, -9.01), (27.5, 22.0, -6.0), (27.5, 18.0, -6.0), (27.5, 18.0, -9.01), (27.5, 22.0, -9.01), (23.5, 28.0, -6.0), (23.5, 32.0, -9.01), (23.5, 32.0, -6.0), (23.5, 28.0, -9.01), (27.5, 32.0, -6.0), (27.5, 28.0, -6.0), (27.5, 28.0, -9.01), (27.5, 32.0, -9.01), (23.5, 38.0, -6.0), (23.5, 42.0, -9.01), (23.5, 42.0, -6.0), (23.5, 38.0, -9.01), (27.5, 42.0, -6.0), (27.5, 38.0, -6.0), (27.5, 38.0, -9.01), (27.5, 42.0, -9.01), (23.5, 48.0, -6.0), (23.5, 52.0, -9.01), (23.5, 52.0, -6.0), (23.5, 48.0, -9.01), (27.5, 52.0, -6.0), (27.5, 48.0, -6.0), (27.5, 48.0, -9.01), (27.5, 52.0, -9.01), (23.5, 58.0, -6.0), (23.5, 62.0, -9.01), (23.5, 62.0, -6.0), (23.5, 58.0, -9.01), (27.5, 62.0, -6.0), (27.5, 58.0, -6.0), (27.5, 58.0, -9.01), (27.5, 62.0, -9.01), (23.5, 68.0, -6.0), (23.5, 72.0, -9.01), (23.5, 72.0, -6.0), (23.5, 68.0, -9.01), (27.5, 72.0, -6.0), (27.5, 68.0, -6.0), (27.5, 68.0, -9.01), (27.5, 72.0, -9.01), (23.5, 78.0, -6.0), (23.5, 82.0, -9.01), (23.5, 82.0, -6.0), (23.5, 78.0, -9.01), (27.5, 82.0, -6.0), (27.5, 78.0, -6.0), (27.5, 78.0, -9.01), (27.5, 82.0, -9.01), (33.5, -82.0, -6.0), (33.5, -78.0, -9.01), (33.5, -78.0, -6.0), (33.5, -82.0, -9.01), (37.5, -78.0, -6.0), (37.5, -82.0, -6.0), (37.5, -82.0, -9.01), (37.5, -78.0, -9.01), (33.5, -72.0, -6.0), (33.5, -68.0, -9.01), (33.5, -68.0, -6.0), (33.5, -72.0, -9.01), (37.5, -68.0, -6.0), (37.5, -72.0, -6.0), (37.5, -72.0, -9.01), (37.5, -68.0, -9.01), (33.5, -62.0, -6.0), (33.5, -58.0, -9.01), (33.5, -58.0, -6.0), (33.5, -62.0, -9.01), (37.5, -58.0, -6.0), (37.5, -62.0, -6.0), (37.5, -62.0, -9.01), (37.5, -58.0, -9.01), (33.5, -52.0, -6.0), (33.5, -48.0, -9.01), (33.5, -48.0, -6.0), (33.5, -52.0, -9.01), (37.5, -48.0, -6.0), (37.5, -52.0, -6.0), (37.5, -52.0, -9.01), (37.5, -48.0, -9.01), (33.5, -42.0, -6.0), (33.5, -38.0, -9.01), (33.5, -38.0, -6.0), (33.5, -42.0, -9.01), (37.5, -38.0, -6.0), (37.5, -42.0, -6.0), (37.5, -42.0, -9.01), (37.5, -38.0, -9.01), (33.5, -32.0, -6.0), (33.5, -28.0, -9.01), (33.5, -28.0, -6.0), (33.5, -32.0, -9.01), (37.5, -28.0, -6.0), (37.5, -32.0, -6.0), (37.5, -32.0, -9.01), (37.5, -28.0, -9.01), (33.5, -22.0, -6.0), (33.5, -18.0, -9.01), (33.5, -18.0, -6.0), (33.5, -22.0, -9.01), (37.5, -18.0, -6.0), (37.5, -22.0, -6.0), (37.5, -22.0, -9.01), (37.5, -18.0, -9.01), (33.5, -12.0, -6.0), (33.5, -8.0, -9.01), (33.5, -8.0, -6.0), (33.5, -12.0, -9.01), (37.5, -8.0, -6.0), (37.5, -12.0, -6.0), (37.5, -12.0, -9.01), (37.5, -8.0, -9.01), (33.5, -2.0, -6.0), (33.5, 2.0, -9.01), (33.5, 2.0, -6.0), (33.5, -2.0, -9.01), (37.5, 2.0, -6.0), (37.5, -2.0, -6.0), (37.5, -2.0, -9.01), (37.5, 2.0, -9.01), (33.5, 8.0, -6.0), (33.5, 12.0, -9.01), (33.5, 12.0, -6.0), (33.5, 8.0, -9.01), (37.5, 12.0, -6.0), (37.5, 8.0, -6.0), (37.5, 8.0, -9.01), (37.5, 12.0, -9.01), (33.5, 18.0, -6.0), (33.5, 22.0, -9.01), (33.5, 22.0, -6.0), (33.5, 18.0, -9.01), (37.5, 22.0, -6.0), (37.5, 18.0, -6.0), (37.5, 18.0, -9.01), (37.5, 22.0, -9.01), (33.5, 28.0, -6.0), (33.5, 32.0, -9.01), (33.5, 32.0, -6.0), (33.5, 28.0, -9.01), (37.5, 32.0, -6.0), (37.5, 28.0, -6.0), (37.5, 28.0, -9.01), (37.5, 32.0, -9.01), (33.5, 38.0, -6.0), (33.5, 42.0, -9.01), (33.5, 42.0, -6.0), (33.5, 38.0, -9.01), (37.5, 42.0, -6.0), (37.5, 38.0, -6.0), (37.5, 38.0, -9.01), (37.5, 42.0, -9.01), (33.5, 48.0, -6.0), (33.5, 52.0, -9.01), (33.5, 52.0, -6.0), (33.5, 48.0, -9.01), (37.5, 52.0, -6.0), (37.5, 48.0, -6.0), (37.5, 48.0, -9.01), (37.5, 52.0, -9.01), (33.5, 58.0, -6.0), (33.5, 62.0, -9.01), (33.5, 62.0, -6.0), (33.5, 58.0, -9.01), (37.5, 62.0, -6.0), (37.5, 58.0, -6.0), (37.5, 58.0, -9.01), (37.5, 62.0, -9.01), (33.5, 68.0, -6.0), (33.5, 72.0, -9.01), (33.5, 72.0, -6.0), (33.5, 68.0, -9.01), (37.5, 72.0, -6.0), (37.5, 68.0, -6.0), (37.5, 68.0, -9.01), (37.5, 72.0, -9.01), (33.5, 78.0, -6.0), (33.5, 82.0, -9.01), (33.5, 82.0, -6.0), (33.5, 78.0, -9.01), (37.5, 82.0, -6.0), (37.5, 78.0, -6.0), (37.5, 78.0, -9.01), (37.5, 82.0, -9.01), (-54.61, -41.0, -9.0), (-54.61, -26.0, -9.0), (-47.14, -26.0, -9.0), (-47.14, -41.0, -9.0), (-54.61, 24.0, -9.0), (-54.61, 39.0, -9.0), (-47.14, 39.0, -9.0), (-47.14, 24.0, -9.0), (-52.48, -13.5, -9.0), (-52.48, -3.5, -9.0), (-49.27, -3.5, -9.0), (-49.27, -13.5, -9.0), (-47.18, 15.35, -9.0), (-47.22, 15.73, -9.0), (-47.14, 15.0, -9.0), (-51.27, 18.48, -9.0), (-52.03, 18.33, -9.0), (-48.12, 12.67, -9.0), (-48.37, 12.4, -9.0), (-50.48, 18.48, -9.0), (-47.34, 16.07, -9.0), (-47.46, 16.42, -9.0), (-54.59, 14.76, -9.0), (-54.61, 15.0, -9.0), (-54.59, 15.24, -9.0), (-48.12, 17.33, -9.0), (-48.37, 17.6, -9.0), (-47.18, 14.65, -9.0), (-47.22, 14.27, -9.0), (-49.72, 11.67, -9.0), (-50.48, 11.52, -9.0), (-47.85, 12.94, -9.0), (-54.29, 13.58, -9.0), (-54.45, 14.04, -9.0), (-54.29, 16.42, -9.0), (-54.45, 15.96, -9.0), (-52.74, 18.03, -9.0), (-54.53, 15.73, -9.0), (-49.01, 11.97, -9.0), (-52.74, 11.97, -9.0), (-53.38, 12.4, -9.0), (-51.27, 11.52, -9.0), (-52.03, 11.67, -9.0), (-54.03, 13.16, -9.0), (-53.9, 12.94, -9.0), (-53.38, 17.6, -9.0), (-53.71, 17.25, -9.0), (-47.66, 16.74, -9.0), (-47.34, 13.93, -9.0), (-53.71, 12.75, -9.0), (-54.53, 14.27, -9.0), (-54.03, 16.84, -9.0), (-47.85, 17.06, -9.0), (-49.01, 18.03, -9.0), (-49.72, 18.33, -9.0), (-47.66, 13.26, -9.0), (-53.9, 17.06, -9.0), (-47.46, 13.58, -9.0), (-57.6, 3.104, 9.0), (-57.6, 3.043, 9.0), (-58.66, 3.0, 9.0), (-58.65, 2.941, 9.0), (-57.59, 3.0, 9.0), (-57.6, 2.896, 9.0), (-57.6, 2.957, 9.0), (-57.9, 3.451, 9.0), (-57.86, 3.433, 9.0), (-58.56, 2.706, 9.0), (-58.51, 2.662, 9.0), (-57.66, 2.759, 9.0), (-57.64, 2.797, 9.0), (-57.82, 3.407, 9.0), (-57.77, 3.372, 9.0), (-58.51, 3.338, 9.0), (-58.56, 3.294, 9.0), (-58.18, 3.497, 9.0), (-58.07, 3.497, 9.0), (-57.72, 3.326, 9.0), (-57.77, 2.628, 9.0), (-57.72, 2.674, 9.0), (-58.63, 2.853, 9.0), (-58.65, 2.896, 9.0), (-58.44, 2.602, 9.0), (-58.39, 2.567, 9.0), (-58.02, 2.512, 9.0), (-57.96, 2.524, 9.0), (-57.64, 3.203, 9.0), (-57.66, 3.241, 9.0), (-57.86, 2.567, 9.0), (-57.82, 2.593, 9.0), (-57.62, 2.838, 9.0), (-58.48, 3.372, 9.0), (-58.44, 3.398, 9.0), (-58.39, 3.433, 9.0), (-57.69, 3.294, 9.0), (-57.62, 3.162, 9.0), (-57.69, 2.706, 9.0), (-58.48, 2.628, 9.0), (-58.58, 2.746, 9.0), (-57.9, 2.549, 9.0), (-58.24, 2.515, 9.0), (-58.18, 2.503, 9.0), (-58.02, 3.488, 9.0), (-57.96, 3.476, 9.0), (-58.65, 3.059, 9.0), (-58.29, 2.524, 9.0), (-58.33, 2.543, 9.0), (-58.58, 3.254, 9.0), (-58.33, 3.457, 9.0), (-58.61, 3.203, 9.0), (-58.63, 3.147, 9.0), (-58.61, 2.797, 9.0), (-58.07, 2.503, 9.0), (-58.65, 3.104, 9.0), (-58.24, 3.485, 9.0), (-58.29, 3.476, 9.0), (-56.54, -2.808, 9.0), (-56.56, -2.688, 9.0), (-57.32, -4.299, 9.0), (-57.05, -4.115, 9.0), (-56.52, -3.0, 9.0), (-58.62, -1.573, 9.0), (-58.29, -1.508, 9.0), (-59.69, -2.688, 9.0), (-59.71, -2.855, 9.0), (-59.64, -2.55, 9.0), (-59.2, -4.115, 9.0), (-58.93, -4.299, 9.0), (-56.62, -3.495, 9.0), (-56.66, -3.61, 9.0), (-59.2, -1.885, 9.0), (-58.93, -1.701, 9.0), (-56.83, -3.882, 9.0), (-56.83, -2.118, 9.0), (-57.05, -1.885, 9.0), (-57.96, -1.508, 9.0), (-59.71, -3.145, 9.0), (-59.73, -3.0, 9.0), (-59.69, -3.312, 9.0), (-57.63, -4.427, 9.0), (-56.54, -3.192, 9.0), (-56.56, -3.312, 9.0), (-57.63, -1.573, 9.0), (-56.62, -2.505, 9.0), (-56.66, -2.39, 9.0), (-59.64, -3.45, 9.0), (-58.62, -4.427, 9.0), (-58.29, -4.492, 9.0), (-57.96, -4.492, 9.0), (-57.32, -1.701, 9.0), (-59.59, -2.39, 9.0), (-59.59, -3.61, 9.0), (-59.42, -3.882, 9.0), (-59.42, -2.118, 9.0), (-45.5, -98.5, 8.5), (-39.5, 98.5, 8.5), (-39.5, -98.5, 8.5), (-45.5, 98.5, 8.5), (-63.5, 98.5, 8.5), (-63.5, -98.5, 8.5), (-39.5, -98.5, -7.0), (-39.5, 98.5, -7.0), (-56.0, 98.5, -7.0), (-45.5, 98.5, 7.0), (-56.0, 98.5, -8.5), (-56.0, -98.5, -8.5), (-45.5, -98.5, 7.0), (-56.0, -98.5, -7.0), (-63.5, 99.0, 7.0), (-63.5, -99.0, 7.0)], [], [(0, 1, 2), (0, 3, 1), (0, 4, 3), (5, 4, 0), (6, 4, 5), (7, 4, 6), (8, 9, 7), (10, 9, 8), (9, 10, 11), (12, 7, 9), (4, 7, 12), (0, 13, 5), (0, 14, 13), (0, 15, 14), (0, 16, 15), (17, 16, 0), (16, 17, 18), (18, 17, 19), (19, 17, 20), (20, 17, 21), (21, 17, 22), (22, 17, 23), (23, 17, 24), (24, 17, 25), (25, 17, 26), (26, 17, 27), (27, 17, 28), (28, 17, 29), (29, 17, 30), (30, 17, 31), (32, 33, 34), (33, 35, 36), (35, 37, 38), (37, 39, 40), (41, 42, 43), (44, 45, 42), (46, 39, 37), (44, 47, 45), (39, 48, 47), (39, 46, 48), (46, 49, 50), (46, 17, 49), (37, 17, 46), (35, 17, 37), (33, 17, 35), (32, 17, 33), (31, 17, 32), (51, 2, 1), (52, 2, 51), (53, 2, 52), (54, 2, 53), (55, 2, 54), (56, 55, 57), (56, 57, 58), (56, 58, 59), (56, 59, 60), (56, 60, 61), (56, 61, 62), (56, 62, 63), (56, 63, 64), (65, 66, 67), (49, 65, 68), (55, 56, 2), (69, 56, 64), (66, 56, 69), (65, 56, 66), (49, 56, 65), (56, 49, 17), (70, 11, 10), (71, 11, 70), (11, 71, 72), (73, 72, 71), (74, 72, 73), (72, 74, 75), (76, 75, 74), (77, 75, 76), (78, 75, 77), (79, 75, 78), (75, 79, 80), (81, 80, 79), (82, 80, 81), (80, 82, 83), (84, 83, 82), (85, 83, 84), (86, 83, 85), (87, 86, 88), (87, 88, 89), (86, 87, 83), (90, 89, 91), (90, 91, 92), (43, 92, 93), (43, 93, 94), (43, 94, 95), (43, 95, 41), (42, 41, 96), (42, 96, 97), (89, 90, 87), (42, 97, 98), (42, 98, 99), (42, 99, 44), (47, 44, 39), (92, 43, 90), (100, 101, 102), (103, 101, 100), (104, 101, 103), (105, 101, 104), (106, 101, 105), (107, 101, 106), (108, 101, 107), (109, 101, 108), (110, 101, 109), (111, 101, 110), (112, 101, 111), (113, 101, 112), (114, 113, 115), (114, 115, 116), (114, 116, 117), (114, 118, 119), (120, 119, 121), (113, 114, 101), (122, 114, 117), (123, 114, 122), (124, 114, 123), (125, 114, 124), (118, 114, 125), (114, 119, 120), (126, 127, 102), (126, 128, 127), (129, 128, 126), (128, 129, 130), (130, 129, 131), (131, 129, 132), (132, 129, 133), (133, 129, 134), (134, 129, 135), (129, 126, 136), (126, 137, 136), (138, 139, 137), (139, 140, 141), (139, 142, 140), (139, 143, 142), (139, 144, 143), (139, 145, 144), (139, 146, 145), (139, 147, 146), (139, 138, 147), (138, 137, 126), (147, 138, 148), (148, 138, 120), (126, 149, 150), (151, 150, 149), (151, 138, 152), (138, 151, 120), (153, 120, 151), (120, 153, 114), (150, 151, 152), (102, 149, 126), (149, 102, 154), (101, 154, 102), (155, 154, 101), (153, 155, 156), (155, 153, 154), (114, 153, 156), (135, 129, 157), (129, 158, 157), (129, 159, 158), (129, 160, 159), (139, 160, 129), (160, 139, 161), (161, 139, 141), (162, 2, 56), (151, 162, 56), (162, 151, 149), (2, 162, 163), (164, 0, 165), (0, 164, 17), (153, 164, 154), (164, 153, 17), (166, 167, 168), (153, 169, 17), (153, 170, 169), (153, 171, 170), (171, 172, 173), (56, 172, 151), (171, 151, 172), (151, 171, 153), (174, 17, 169), (175, 174, 176), (174, 175, 17), (168, 17, 175), (168, 56, 17), (167, 56, 168), (172, 56, 167), (169, 170, 177), (2, 178, 0), (178, 2, 163), (0, 178, 165), (179, 180, 181), (180, 179, 182), (179, 183, 184), (183, 179, 181), (185, 183, 186), (183, 185, 184), (180, 183, 181), (183, 180, 186), (185, 179, 184), (179, 185, 182), (187, 188, 189), (188, 187, 190), (187, 191, 192), (191, 187, 189), (193, 191, 194), (191, 193, 192), (188, 191, 189), (191, 188, 194), (193, 187, 192), (187, 193, 190), (195, 196, 197), (196, 195, 198), (195, 199, 200), (199, 195, 197), (201, 199, 202), (199, 201, 200), (196, 199, 197), (199, 196, 202), (201, 195, 200), (195, 201, 198), (203, 204, 205), (204, 203, 206), (203, 207, 208), (207, 203, 205), (209, 207, 210), (207, 209, 208), (209, 203, 208), (203, 209, 206), (204, 207, 205), (207, 204, 210), (211, 212, 213), (212, 211, 214), (211, 215, 216), (215, 211, 213), (217, 215, 218), (215, 217, 216), (212, 215, 213), (215, 212, 218), (217, 211, 216), (211, 217, 214), (219, 220, 221), (220, 219, 222), (219, 223, 224), (223, 219, 221), (225, 223, 226), (223, 225, 224), (220, 223, 221), (223, 220, 226), (225, 219, 224), (219, 225, 222), (227, 228, 229), (228, 227, 230), (227, 231, 232), (231, 227, 229), (233, 231, 234), (231, 233, 232), (228, 231, 229), (231, 228, 234), (233, 227, 232), (227, 233, 230), (235, 236, 237), (236, 235, 238), (235, 239, 240), (239, 235, 237), (241, 239, 242), (239, 241, 240), (241, 235, 240), (235, 241, 238), (236, 239, 237), (239, 236, 242), (243, 244, 245), (244, 243, 246), (243, 247, 248), (247, 243, 245), (249, 247, 250), (247, 249, 248), (244, 247, 245), (247, 244, 250), (249, 243, 248), (243, 249, 246), (251, 252, 253), (252, 251, 254), (251, 255, 256), (255, 251, 253), (257, 255, 258), (255, 257, 256), (252, 255, 253), (255, 252, 258), (257, 251, 256), (251, 257, 254), (259, 260, 261), (260, 259, 262), (259, 263, 264), (263, 259, 261), (265, 263, 266), (263, 265, 264), (260, 263, 261), (263, 260, 266), (265, 259, 264), (259, 265, 262), (267, 268, 269), (268, 267, 270), (267, 271, 272), (271, 267, 269), (273, 271, 274), (271, 273, 272), (273, 267, 272), (267, 273, 270), (268, 271, 269), (271, 268, 274), (275, 276, 277), (276, 275, 278), (275, 279, 280), (279, 275, 277), (281, 279, 282), (279, 281, 280), (281, 275, 280), (275, 281, 278), (276, 279, 277), (279, 276, 282), (283, 284, 285), (284, 283, 286), (283, 287, 288), (287, 283, 285), (289, 287, 290), (287, 289, 288), (289, 283, 288), (283, 289, 286), (284, 287, 285), (287, 284, 290), (291, 292, 293), (292, 291, 294), (291, 295, 296), (295, 291, 293), (297, 295, 298), (295, 297, 296), (297, 291, 296), (291, 297, 294), (292, 295, 293), (295, 292, 298), (299, 300, 301), (300, 299, 302), (299, 303, 304), (303, 299, 301), (305, 303, 306), (303, 305, 304), (305, 299, 304), (299, 305, 302), (300, 303, 301), (303, 300, 306), (307, 308, 309), (308, 307, 310), (307, 311, 312), (311, 307, 309), (313, 311, 314), (311, 313, 312), (313, 307, 312), (307, 313, 310), (308, 311, 309), (311, 308, 314), (315, 316, 317), (316, 315, 318), (315, 319, 320), (319, 315, 317), (321, 319, 322), (319, 321, 320), (316, 319, 317), (319, 316, 322), (321, 315, 320), (315, 321, 318), (323, 324, 325), (324, 323, 326), (323, 327, 328), (327, 323, 325), (329, 327, 330), (327, 329, 328), (329, 323, 328), (323, 329, 326), (324, 327, 325), (327, 324, 330), (331, 332, 333), (332, 331, 334), (331, 335, 336), (335, 331, 333), (337, 335, 338), (335, 337, 336), (332, 335, 333), (335, 332, 338), (337, 331, 336), (331, 337, 334), (339, 340, 341), (340, 339, 342), (339, 343, 344), (343, 339, 341), (345, 343, 346), (343, 345, 344), (340, 343, 341), (343, 340, 346), (345, 339, 344), (339, 345, 342), (347, 348, 349), (348, 347, 350), (347, 351, 352), (351, 347, 349), (353, 351, 354), (351, 353, 352), (348, 351, 349), (351, 348, 354), (353, 347, 352), (347, 353, 350), (355, 356, 357), (356, 355, 358), (355, 359, 360), (359, 355, 357), (361, 359, 362), (359, 361, 360), (356, 359, 357), (359, 356, 362), (361, 355, 360), (355, 361, 358), (363, 364, 365), (364, 363, 366), (363, 367, 368), (367, 363, 365), (369, 367, 370), (367, 369, 368), (369, 363, 368), (363, 369, 366), (364, 367, 365), (367, 364, 370), (371, 372, 373), (372, 371, 374), (371, 375, 376), (375, 371, 373), (377, 375, 378), (375, 377, 376), (377, 371, 376), (371, 377, 374), (372, 375, 373), (375, 372, 378), (379, 380, 381), (380, 379, 382), (379, 383, 384), (383, 379, 381), (385, 383, 386), (383, 385, 384), (385, 379, 384), (379, 385, 382), (380, 383, 381), (383, 380, 386), (387, 388, 389), (388, 387, 390), (387, 391, 392), (391, 387, 389), (393, 391, 394), (391, 393, 392), (393, 387, 392), (387, 393, 390), (388, 391, 389), (391, 388, 394), (395, 396, 397), (396, 395, 398), (395, 399, 400), (399, 395, 397), (401, 399, 402), (399, 401, 400), (401, 395, 400), (395, 401, 398), (396, 399, 397), (399, 396, 402), (403, 404, 405), (404, 403, 406), (403, 407, 408), (407, 403, 405), (409, 407, 410), (407, 409, 408), (404, 407, 405), (407, 404, 410), (409, 403, 408), (403, 409, 406), (411, 412, 413), (412, 411, 414), (411, 415, 416), (415, 411, 413), (417, 415, 418), (415, 417, 416), (412, 415, 413), (415, 412, 418), (417, 411, 416), (411, 417, 414), (419, 420, 421), (420, 419, 422), (419, 423, 424), (423, 419, 421), (425, 423, 426), (423, 425, 424), (420, 423, 421), (423, 420, 426), (425, 419, 424), (419, 425, 422), (427, 428, 429), (428, 427, 430), (427, 431, 432), (431, 427, 429), (433, 431, 434), (431, 433, 432), (433, 427, 432), (427, 433, 430), (428, 431, 429), (431, 428, 434), (435, 436, 437), (436, 435, 438), (435, 439, 440), (439, 435, 437), (441, 439, 442), (439, 441, 440), (436, 439, 437), (439, 436, 442), (441, 435, 440), (435, 441, 438), (443, 444, 445), (444, 443, 446), (443, 447, 448), (447, 443, 445), (449, 447, 450), (447, 449, 448), (449, 443, 448), (443, 449, 446), (444, 447, 445), (447, 444, 450), (451, 452, 453), (452, 451, 454), (451, 455, 456), (455, 451, 453), (457, 455, 458), (455, 457, 456), (452, 455, 453), (455, 452, 458), (457, 451, 456), (451, 457, 454), (459, 460, 461), (460, 459, 462), (459, 463, 464), (463, 459, 461), (465, 463, 466), (463, 465, 464), (460, 463, 461), (463, 460, 466), (465, 459, 464), (459, 465, 462), (467, 468, 469), (468, 467, 470), (467, 471, 472), (471, 467, 469), (473, 471, 474), (471, 473, 472), (473, 467, 472), (467, 473, 470), (468, 471, 469), (471, 468, 474), (475, 476, 477), (476, 475, 478), (475, 479, 480), (479, 475, 477), (481, 479, 482), (479, 481, 480), (476, 479, 477), (479, 476, 482), (481, 475, 480), (475, 481, 478), (483, 484, 485), (484, 483, 486), (483, 487, 488), (487, 483, 485), (489, 487, 490), (487, 489, 488), (489, 483, 488), (483, 489, 486), (484, 487, 485), (487, 484, 490), (491, 492, 493), (492, 491, 494), (491, 495, 496), (495, 491, 493), (497, 495, 498), (495, 497, 496), (492, 495, 493), (495, 492, 498), (497, 491, 496), (491, 497, 494), (499, 500, 501), (500, 499, 502), (499, 503, 504), (503, 499, 501), (505, 503, 506), (503, 505, 504), (505, 499, 504), (499, 505, 502), (500, 503, 501), (503, 500, 506), (507, 508, 509), (508, 507, 510), (507, 511, 512), (511, 507, 509), (513, 511, 514), (511, 513, 512), (508, 511, 509), (511, 508, 514), (513, 507, 512), (507, 513, 510), (515, 516, 517), (516, 515, 518), (515, 519, 520), (519, 515, 517), (521, 519, 522), (519, 521, 520), (516, 519, 517), (519, 516, 522), (521, 515, 520), (515, 521, 518), (523, 524, 525), (524, 523, 526), (523, 527, 528), (527, 523, 525), (529, 527, 530), (527, 529, 528), (529, 523, 528), (523, 529, 526), (524, 527, 525), (527, 524, 530), (531, 532, 533), (532, 531, 534), (531, 535, 536), (535, 531, 533), (537, 535, 538), (535, 537, 536), (532, 535, 533), (535, 532, 538), (537, 531, 536), (531, 537, 534), (539, 540, 541), (540, 539, 542), (539, 543, 544), (543, 539, 541), (545, 543, 546), (543, 545, 544), (545, 539, 544), (539, 545, 542), (540, 543, 541), (543, 540, 546), (547, 548, 549), (548, 547, 550), (547, 551, 552), (551, 547, 549), (553, 551, 554), (551, 553, 552), (553, 547, 552), (547, 553, 550), (548, 551, 549), (551, 548, 554), (555, 556, 557), (556, 555, 558), (555, 559, 560), (559, 555, 557), (561, 559, 562), (559, 561, 560), (561, 555, 560), (555, 561, 558), (556, 559, 557), (559, 556, 562), (563, 564, 565), (564, 563, 566), (563, 567, 568), (567, 563, 565), (569, 567, 570), (567, 569, 568), (564, 567, 565), (567, 564, 570), (569, 563, 568), (563, 569, 566), (571, 572, 573), (572, 571, 574), (571, 575, 576), (575, 571, 573), (577, 575, 578), (575, 577, 576), (577, 571, 576), (571, 577, 574), (572, 575, 573), (575, 572, 578), (579, 580, 581), (580, 579, 582), (579, 583, 584), (583, 579, 581), (585, 583, 586), (583, 585, 584), (585, 579, 584), (579, 585, 582), (580, 583, 581), (583, 580, 586), (587, 588, 589), (588, 587, 590), (587, 591, 592), (591, 587, 589), (593, 591, 594), (591, 593, 592), (593, 587, 592), (587, 593, 590), (588, 591, 589), (591, 588, 594), (595, 596, 597), (596, 595, 598), (595, 599, 600), (599, 595, 597), (601, 599, 602), (599, 601, 600), (596, 599, 597), (599, 596, 602), (601, 595, 600), (595, 601, 598), (603, 604, 605), (604, 603, 606), (603, 607, 608), (607, 603, 605), (609, 607, 610), (607, 609, 608), (609, 603, 608), (603, 609, 606), (604, 607, 605), (607, 604, 610), (611, 612, 613), (612, 611, 614), (611, 615, 616), (615, 611, 613), (617, 615, 618), (615, 617, 616), (612, 615, 613), (615, 612, 618), (617, 611, 616), (611, 617, 614), (619, 620, 621), (620, 619, 622), (619, 623, 624), (623, 619, 621), (625, 623, 626), (623, 625, 624), (620, 623, 621), (623, 620, 626), (625, 619, 624), (619, 625, 622), (627, 628, 629), (628, 627, 630), (627, 631, 632), (631, 627, 629), (633, 631, 634), (631, 633, 632), (633, 627, 632), (627, 633, 630), (628, 631, 629), (631, 628, 634), (635, 636, 637), (636, 635, 638), (635, 639, 640), (639, 635, 637), (641, 639, 642), (639, 641, 640), (636, 639, 637), (639, 636, 642), (641, 635, 640), (635, 641, 638), (643, 644, 645), (644, 643, 646), (643, 647, 648), (647, 643, 645), (649, 647, 650), (647, 649, 648), (644, 647, 645), (647, 644, 650), (649, 643, 648), (643, 649, 646), (651, 652, 653), (652, 651, 654), (651, 655, 656), (655, 651, 653), (657, 655, 658), (655, 657, 656), (652, 655, 653), (655, 652, 658), (657, 651, 656), (651, 657, 654), (659, 660, 661), (660, 659, 662), (659, 663, 664), (663, 659, 661), (665, 663, 666), (663, 665, 664), (660, 663, 661), (663, 660, 666), (665, 659, 664), (659, 665, 662), (667, 668, 669), (668, 667, 670), (667, 671, 672), (671, 667, 669), (673, 671, 674), (671, 673, 672), (673, 667, 672), (667, 673, 670), (668, 671, 669), (671, 668, 674), (675, 676, 677), (676, 675, 678), (675, 679, 680), (679, 675, 677), (681, 679, 682), (679, 681, 680), (681, 675, 680), (675, 681, 678), (676, 679, 677), (679, 676, 682), (683, 684, 685), (684, 683, 686), (683, 687, 688), (687, 683, 685), (689, 687, 690), (687, 689, 688), (684, 687, 685), (687, 684, 690), (689, 683, 688), (683, 689, 686), (691, 692, 693), (692, 691, 694), (691, 695, 696), (695, 691, 693), (697, 695, 698), (695, 697, 696), (692, 695, 693), (695, 692, 698), (697, 691, 696), (691, 697, 694), (699, 700, 701), (700, 699, 702), (699, 703, 704), (703, 699, 701), (705, 703, 706), (703, 705, 704), (705, 699, 704), (699, 705, 702), (700, 703, 701), (703, 700, 706), (707, 708, 709), (708, 707, 710), (707, 711, 712), (711, 707, 709), (713, 711, 714), (711, 713, 712), (713, 707, 712), (707, 713, 710), (708, 711, 709), (711, 708, 714), (715, 716, 717), (716, 715, 718), (715, 719, 720), (719, 715, 717), (721, 719, 722), (719, 721, 720), (721, 715, 720), (715, 721, 718), (716, 719, 717), (719, 716, 722), (723, 724, 725), (724, 723, 726), (723, 727, 728), (727, 723, 725), (729, 727, 730), (727, 729, 728), (729, 723, 728), (723, 729, 726), (724, 727, 725), (727, 724, 730), (731, 732, 733), (732, 731, 734), (731, 735, 736), (735, 731, 733), (737, 735, 738), (735, 737, 736), (732, 735, 733), (735, 732, 738), (737, 731, 736), (731, 737, 734), (739, 740, 741), (740, 739, 742), (739, 743, 744), (743, 739, 741), (745, 743, 746), (743, 745, 744), (745, 739, 744), (739, 745, 742), (740, 743, 741), (743, 740, 746), (747, 748, 749), (748, 747, 750), (747, 751, 752), (751, 747, 749), (753, 751, 754), (751, 753, 752), (748, 751, 749), (751, 748, 754), (753, 747, 752), (747, 753, 750), (755, 756, 757), (756, 755, 758), (755, 759, 760), (759, 755, 757), (761, 759, 762), (759, 761, 760), (756, 759, 757), (759, 756, 762), (761, 755, 760), (755, 761, 758), (763, 764, 765), (764, 763, 766), (763, 767, 768), (767, 763, 765), (769, 767, 770), (767, 769, 768), (764, 767, 765), (767, 764, 770), (769, 763, 768), (763, 769, 766), (771, 772, 773), (772, 771, 774), (771, 775, 776), (775, 771, 773), (777, 775, 778), (775, 777, 776), (772, 775, 773), (775, 772, 778), (777, 771, 776), (771, 777, 774), (779, 780, 781), (780, 779, 782), (779, 783, 784), (783, 779, 781), (785, 783, 786), (783, 785, 784), (785, 779, 784), (779, 785, 782), (780, 783, 781), (783, 780, 786), (787, 788, 789), (788, 787, 790), (787, 791, 792), (791, 787, 789), (793, 791, 794), (791, 793, 792), (788, 791, 789), (791, 788, 794), (793, 787, 792), (787, 793, 790), (795, 796, 797), (796, 795, 798), (795, 799, 800), (799, 795, 797), (801, 799, 802), (799, 801, 800), (796, 799, 797), (799, 796, 802), (801, 795, 800), (795, 801, 798), (803, 804, 805), (804, 803, 806), (803, 807, 808), (807, 803, 805), (809, 807, 810), (807, 809, 808), (804, 807, 805), (807, 804, 810), (809, 803, 808), (803, 809, 806), (811, 812, 813), (812, 811, 814), (811, 815, 816), (815, 811, 813), (817, 815, 818), (815, 817, 816), (817, 811, 816), (811, 817, 814), (812, 815, 813), (815, 812, 818), (819, 820, 821), (820, 819, 822), (819, 823, 824), (823, 819, 821), (825, 823, 826), (823, 825, 824), (820, 823, 821), (823, 820, 826), (825, 819, 824), (819, 825, 822), (827, 828, 829), (828, 827, 830), (827, 831, 832), (831, 827, 829), (833, 831, 834), (831, 833, 832), (833, 827, 832), (827, 833, 830), (828, 831, 829), (831, 828, 834), (835, 836, 837), (836, 835, 838), (835, 839, 840), (839, 835, 837), (841, 839, 842), (839, 841, 840), (836, 839, 837), (839, 836, 842), (841, 835, 840), (835, 841, 838), (843, 844, 845), (844, 843, 846), (843, 847, 848), (847, 843, 845), (849, 847, 850), (847, 849, 848), (844, 847, 845), (847, 844, 850), (849, 843, 848), (843, 849, 846), (851, 852, 853), (852, 851, 854), (851, 855, 856), (855, 851, 853), (857, 855, 858), (855, 857, 856), (857, 851, 856), (851, 857, 854), (852, 855, 853), (855, 852, 858), (859, 860, 861), (860, 859, 862), (859, 863, 864), (863, 859, 861), (865, 863, 866), (863, 865, 864), (865, 859, 864), (859, 865, 862), (860, 863, 861), (863, 860, 866), (867, 868, 869), (868, 867, 870), (867, 871, 872), (871, 867, 869), (873, 871, 874), (871, 873, 872), (868, 871, 869), (871, 868, 874), (873, 867, 872), (867, 873, 870), (875, 876, 877), (876, 875, 878), (875, 879, 880), (879, 875, 877), (881, 879, 882), (879, 881, 880), (881, 875, 880), (875, 881, 878), (876, 879, 877), (879, 876, 882), (883, 884, 885), (884, 883, 886), (883, 887, 888), (887, 883, 885), (889, 887, 890), (887, 889, 888), (889, 883, 888), (883, 889, 886), (884, 887, 885), (887, 884, 890), (891, 892, 893), (892, 891, 894), (891, 895, 896), (895, 891, 893), (897, 895, 898), (895, 897, 896), (897, 891, 896), (891, 897, 894), (892, 895, 893), (895, 892, 898), (899, 900, 901), (900, 899, 902), (899, 903, 904), (903, 899, 901), (905, 903, 906), (903, 905, 904), (905, 899, 904), (899, 905, 902), (900, 903, 901), (903, 900, 906), (907, 908, 909), (908, 907, 910), (907, 911, 912), (911, 907, 909), (913, 911, 914), (911, 913, 912), (913, 907, 912), (907, 913, 910), (908, 911, 909), (911, 908, 914), (915, 916, 917), (916, 915, 918), (915, 919, 920), (919, 915, 917), (921, 919, 922), (919, 921, 920), (916, 919, 917), (919, 916, 922), (921, 915, 920), (915, 921, 918), (923, 924, 925), (924, 923, 926), (923, 927, 928), (927, 923, 925), (929, 927, 930), (927, 929, 928), (929, 923, 928), (923, 929, 926), (924, 927, 925), (927, 924, 930), (931, 932, 933), (932, 931, 934), (931, 935, 936), (935, 931, 933), (937, 935, 938), (935, 937, 936), (937, 931, 936), (931, 937, 934), (932, 935, 933), (935, 932, 938), (939, 940, 941), (940, 939, 942), (939, 943, 944), (943, 939, 941), (945, 943, 946), (943, 945, 944), (945, 939, 944), (939, 945, 942), (940, 943, 941), (943, 940, 946), (947, 948, 949), (948, 947, 950), (947, 951, 952), (951, 947, 949), (953, 951, 954), (951, 953, 952), (948, 951, 949), (951, 948, 954), (953, 947, 952), (947, 953, 950), (955, 956, 957), (956, 955, 958), (955, 959, 960), (959, 955, 957), (961, 959, 962), (959, 961, 960), (956, 959, 957), (959, 956, 962), (961, 955, 960), (955, 961, 958), (963, 964, 965), (964, 963, 966), (963, 967, 968), (967, 963, 965), (969, 967, 970), (967, 969, 968), (969, 963, 968), (963, 969, 966), (964, 967, 965), (967, 964, 970), (971, 972, 973), (972, 971, 974), (971, 975, 976), (975, 971, 973), (977, 975, 978), (975, 977, 976), (972, 975, 973), (975, 972, 978), (977, 971, 976), (971, 977, 974), (979, 980, 981), (980, 979, 982), (979, 983, 984), (983, 979, 981), (985, 983, 986), (983, 985, 984), (980, 983, 981), (983, 980, 986), (985, 979, 984), (979, 985, 982), (987, 988, 989), (988, 987, 990), (987, 991, 992), (991, 987, 989), (993, 991, 994), (991, 993, 992), (993, 987, 992), (987, 993, 990), (988, 991, 989), (991, 988, 994), (995, 996, 997), (996, 995, 998), (995, 999, 1000), (999, 995, 997), (1001, 999, 1002), (999, 1001, 1000), (996, 999, 997), (999, 996, 1002), (1001, 995, 1000), (995, 1001, 998), (1003, 1004, 1005), (1004, 1003, 1006), (1003, 1007, 1008), (1007, 1003, 1005), (1009, 1007, 1010), (1007, 1009, 1008), (1009, 1003, 1008), (1003, 1009, 1006), (1004, 1007, 1005), (1007, 1004, 1010), (1011, 1012, 1013), (1012, 1011, 1014), (1011, 1015, 1016), (1015, 1011, 1013), (1017, 1015, 1018), (1015, 1017, 1016), (1012, 1015, 1013), (1015, 1012, 1018), (1017, 1011, 1016), (1011, 1017, 1014), (1019, 1020, 1021), (1020, 1019, 1022), (1019, 1023, 1024), (1023, 1019, 1021), (1025, 1023, 1026), (1023, 1025, 1024), (1020, 1023, 1021), (1023, 1020, 1026), (1025, 1019, 1024), (1019, 1025, 1022), (1027, 1028, 1029), (1028, 1027, 1030), (1027, 1031, 1032), (1031, 1027, 1029), (1033, 1031, 1034), (1031, 1033, 1032), (1033, 1027, 1032), (1027, 1033, 1030), (1028, 1031, 1029), (1031, 1028, 1034), (1035, 1036, 1037), (1036, 1035, 1038), (1035, 1039, 1040), (1039, 1035, 1037), (1041, 1039, 1042), (1039, 1041, 1040), (1041, 1035, 1040), (1035, 1041, 1038), (1036, 1039, 1037), (1039, 1036, 1042), (1043, 1044, 1045), (1044, 1043, 1046), (1043, 1047, 1048), (1047, 1043, 1045), (1049, 1047, 1050), (1047, 1049, 1048), (1044, 1047, 1045), (1047, 1044, 1050), (1049, 1043, 1048), (1043, 1049, 1046), (1051, 1052, 1053), (1052, 1051, 1054), (1051, 1055, 1056), (1055, 1051, 1053), (1057, 1055, 1058), (1055, 1057, 1056), (1057, 1051, 1056), (1051, 1057, 1054), (1052, 1055, 1053), (1055, 1052, 1058), (1059, 1060, 1061), (1060, 1059, 1062), (1059, 1063, 1064), (1063, 1059, 1061), (1065, 1063, 1066), (1063, 1065, 1064), (1060, 1063, 1061), (1063, 1060, 1066), (1065, 1059, 1064), (1059, 1065, 1062), (1067, 1068, 1069), (1068, 1067, 1070), (1067, 1071, 1072), (1071, 1067, 1069), (1073, 1071, 1074), (1071, 1073, 1072), (1068, 1071, 1069), (1071, 1068, 1074), (1073, 1067, 1072), (1067, 1073, 1070), (1075, 1076, 1077), (1076, 1075, 1078), (1075, 1079, 1080), (1079, 1075, 1077), (1081, 1079, 1082), (1079, 1081, 1080), (1076, 1079, 1077), (1079, 1076, 1082), (1081, 1075, 1080), (1075, 1081, 1078), (1083, 1084, 1085), (1084, 1083, 1086), (1083, 1087, 1088), (1087, 1083, 1085), (1089, 1087, 1090), (1087, 1089, 1088), (1084, 1087, 1085), (1087, 1084, 1090), (1089, 1083, 1088), (1083, 1089, 1086), (1091, 1092, 1093), (1092, 1091, 1094), (1091, 1095, 1096), (1095, 1091, 1093), (1097, 1095, 1098), (1095, 1097, 1096), (1092, 1095, 1093), (1095, 1092, 1098), (1097, 1091, 1096), (1091, 1097, 1094), (1099, 1100, 1101), (1100, 1099, 1102), (1099, 1103, 1104), (1103, 1099, 1101), (1105, 1103, 1106), (1103, 1105, 1104), (1100, 1103, 1101), (1103, 1100, 1106), (1105, 1099, 1104), (1099, 1105, 1102), (1107, 1108, 1109), (1108, 1107, 1110), (1107, 1111, 1112), (1111, 1107, 1109), (1113, 1111, 1114), (1111, 1113, 1112), (1108, 1111, 1109), (1111, 1108, 1114), (1113, 1107, 1112), (1107, 1113, 1110), (1115, 1116, 1117), (1116, 1115, 1118), (1115, 1119, 1120), (1119, 1115, 1117), (1121, 1119, 1122), (1119, 1121, 1120), (1116, 1119, 1117), (1119, 1116, 1122), (1121, 1115, 1120), (1115, 1121, 1118), (1123, 1124, 1125), (1124, 1123, 1126), (1123, 1127, 1128), (1127, 1123, 1125), (1129, 1127, 1130), (1127, 1129, 1128), (1124, 1127, 1125), (1127, 1124, 1130), (1129, 1123, 1128), (1123, 1129, 1126), (1131, 1132, 1133), (1132, 1131, 1134), (1131, 1135, 1136), (1135, 1131, 1133), (1137, 1135, 1138), (1135, 1137, 1136), (1132, 1135, 1133), (1135, 1132, 1138), (1137, 1131, 1136), (1131, 1137, 1134), (1139, 1140, 1141), (1140, 1139, 1142), (1139, 1143, 1144), (1143, 1139, 1141), (1145, 1143, 1146), (1143, 1145, 1144), (1140, 1143, 1141), (1143, 1140, 1146), (1145, 1139, 1144), (1139, 1145, 1142), (1147, 1148, 1149), (1148, 1147, 1150), (1147, 1151, 1152), (1151, 1147, 1149), (1153, 1151, 1154), (1151, 1153, 1152), (1148, 1151, 1149), (1151, 1148, 1154), (1153, 1147, 1152), (1147, 1153, 1150), (1155, 1156, 1157), (1156, 1155, 1158), (1155, 1159, 1160), (1159, 1155, 1157), (1161, 1159, 1162), (1159, 1161, 1160), (1161, 1155, 1160), (1155, 1161, 1158), (1156, 1159, 1157), (1159, 1156, 1162), (1163, 1164, 1165), (1164, 1163, 1166), (1163, 1167, 1168), (1167, 1163, 1165), (1169, 1167, 1170), (1167, 1169, 1168), (1164, 1167, 1165), (1167, 1164, 1170), (1169, 1163, 1168), (1163, 1169, 1166), (1171, 1172, 1173), (1172, 1171, 1174), (1171, 1175, 1176), (1175, 1171, 1173), (1177, 1175, 1178), (1175, 1177, 1176), (1172, 1175, 1173), (1175, 1172, 1178), (1177, 1171, 1176), (1171, 1177, 1174), (1179, 1180, 1181), (1180, 1179, 1182), (1179, 1183, 1184), (1183, 1179, 1181), (1185, 1183, 1186), (1183, 1185, 1184), (1185, 1179, 1184), (1179, 1185, 1182), (1180, 1183, 1181), (1183, 1180, 1186), (1187, 1188, 1189), (1188, 1187, 1190), (1187, 1191, 1192), (1191, 1187, 1189), (1193, 1191, 1194), (1191, 1193, 1192), (1188, 1191, 1189), (1191, 1188, 1194), (1193, 1187, 1192), (1187, 1193, 1190), (1195, 1196, 1197), (1196, 1195, 1198), (1195, 1199, 1200), (1199, 1195, 1197), (1201, 1199, 1202), (1199, 1201, 1200), (1196, 1199, 1197), (1199, 1196, 1202), (1201, 1195, 1200), (1195, 1201, 1198), (1203, 1204, 1205), (1204, 1203, 1206), (1203, 1207, 1208), (1207, 1203, 1205), (1209, 1207, 1210), (1207, 1209, 1208), (1209, 1203, 1208), (1203, 1209, 1206), (1204, 1207, 1205), (1207, 1204, 1210), (1211, 1212, 1213), (1212, 1211, 1214), (1211, 1215, 1216), (1215, 1211, 1213), (1217, 1215, 1218), (1215, 1217, 1216), (1212, 1215, 1213), (1215, 1212, 1218), (1217, 1211, 1216), (1211, 1217, 1214), (1219, 1220, 1221), (1220, 1219, 1222), (1219, 1223, 1224), (1223, 1219, 1221), (1225, 1223, 1226), (1223, 1225, 1224), (1220, 1223, 1221), (1223, 1220, 1226), (1225, 1219, 1224), (1219, 1225, 1222), (1227, 1228, 1229), (1228, 1227, 1230), (1227, 1231, 1232), (1231, 1227, 1229), (1233, 1231, 1234), (1231, 1233, 1232), (1233, 1227, 1232), (1227, 1233, 1230), (1228, 1231, 1229), (1231, 1228, 1234), (1235, 1236, 1237), (1236, 1235, 1238), (1235, 1239, 1240), (1239, 1235, 1237), (1241, 1239, 1242), (1239, 1241, 1240), (1236, 1239, 1237), (1239, 1236, 1242), (1241, 1235, 1240), (1235, 1241, 1238), (1243, 1244, 1245), (1244, 1243, 1246), (1243, 1247, 1248), (1247, 1243, 1245), (1249, 1247, 1250), (1247, 1249, 1248), (1249, 1243, 1248), (1243, 1249, 1246), (1244, 1247, 1245), (1247, 1244, 1250), (1251, 1252, 1253), (1252, 1251, 1254), (1251, 1255, 1256), (1255, 1251, 1253), (1257, 1255, 1258), (1255, 1257, 1256), (1252, 1255, 1253), (1255, 1252, 1258), (1257, 1251, 1256), (1251, 1257, 1254), (1259, 1260, 1261), (1260, 1259, 1262), (1259, 1263, 1264), (1263, 1259, 1261), (1265, 1263, 1266), (1263, 1265, 1264), (1260, 1263, 1261), (1263, 1260, 1266), (1265, 1259, 1264), (1259, 1265, 1262), (1267, 138, 1268), (138, 1267, 152), (150, 1269, 126), (1269, 150, 1270), (138, 1269, 1268), (1269, 138, 126), (152, 1270, 150), (1270, 152, 1267), (1271, 156, 1272), (156, 1271, 114), (101, 1273, 155), (1273, 101, 1274), (156, 1273, 1272), (1273, 156, 155), (114, 1274, 101), (1274, 114, 1271), (1275, 139, 1276), (139, 1275, 137), (136, 1277, 129), (1277, 136, 1278), (139, 1277, 1276), (1277, 139, 129), (137, 1278, 136), (1278, 137, 1275), (103, 1279, 1280), (1279, 103, 100), (1281, 100, 102), (100, 1281, 1279), (115, 1282, 1283), (1282, 115, 113), (135, 1284, 134), (1284, 135, 1285), (113, 1286, 1282), (1286, 113, 112), (105, 1287, 1288), (1287, 105, 104), (1289, 120, 1290), (120, 1289, 148), (120, 1291, 1290), (1291, 120, 121), (109, 1292, 1293), (1292, 109, 108), (127, 1281, 102), (1281, 127, 1294), (128, 1294, 127), (1294, 128, 1295), (159, 1296, 158), (1296, 159, 1297), (134, 1298, 133), (1298, 134, 1284), (1299, 146, 1300), (146, 1299, 145), (1301, 118, 125), (118, 1301, 1302), (116, 1283, 1303), (1283, 116, 115), (1304, 121, 119), (121, 1304, 1291), (158, 1305, 157), (1305, 158, 1296), (140, 1306, 141), (1306, 140, 1307), (161, 1308, 160), (1308, 161, 1309), (143, 1310, 1311), (1310, 143, 144), (119, 1302, 1304), (1302, 119, 118), (117, 1303, 1312), (1303, 117, 116), (1312, 122, 117), (122, 1312, 1313), (105, 1314, 106), (1314, 105, 1288), (130, 1295, 128), (1295, 130, 1315), (157, 1285, 135), (1285, 157, 1305), (141, 1309, 161), (1309, 141, 1306), (160, 1297, 159), (1297, 160, 1308), (1307, 142, 1316), (142, 1307, 140), (1316, 143, 1311), (143, 1316, 142), (1300, 147, 1317), (147, 1300, 146), (1317, 148, 1289), (148, 1317, 147), (1301, 124, 1318), (124, 1301, 125), (1319, 108, 107), (108, 1319, 1292), (106, 1319, 107), (1319, 106, 1314), (110, 1293, 1320), (1293, 110, 109), (112, 1321, 1286), (1321, 112, 111), (111, 1320, 1321), (1320, 111, 110), (1298, 132, 133), (132, 1298, 1322), (1299, 144, 145), (144, 1299, 1310), (1318, 123, 1323), (123, 1318, 124), (123, 1313, 1323), (1313, 123, 122), (1280, 104, 103), (104, 1280, 1287), (131, 1315, 130), (1315, 131, 1324), (131, 1322, 1324), (1322, 131, 132), (1325, 6, 5), (6, 1325, 1326), (44, 1327, 39), (1327, 44, 1328), (1329, 6, 1326), (6, 1329, 7), (1330, 8, 1331), (8, 1330, 10), (1332, 21, 22), (21, 1332, 1333), (95, 1334, 41), (1334, 95, 1335), (1336, 71, 1337), (71, 1336, 73), (1338, 19, 20), (19, 1338, 1339), (33, 1340, 34), (1340, 33, 1341), (1342, 25, 26), (25, 1342, 1343), (1339, 18, 19), (18, 1339, 1344), (1331, 7, 1329), (7, 1331, 8), (1345, 76, 1346), (76, 1345, 77), (99, 1347, 1348), (1347, 99, 98), (1349, 92, 1350), (92, 1349, 93), (1351, 82, 1352), (82, 1351, 84), (1353, 15, 1354), (15, 1353, 14), (1355, 78, 1356), (78, 1355, 79), (1337, 70, 1357), (70, 1337, 71), (32, 1340, 1358), (1340, 32, 34), (1359, 30, 31), (30, 1359, 1360), (1361, 18, 1344), (18, 1361, 16), (1333, 20, 21), (20, 1333, 1338), (1362, 14, 1353), (14, 1362, 13), (1325, 13, 1362), (13, 1325, 5), (1346, 74, 1363), (74, 1346, 76), (1330, 70, 10), (70, 1330, 1357), (1364, 93, 1349), (93, 1364, 94), (99, 1328, 44), (1328, 99, 1348), (41, 1365, 96), (1365, 41, 1334), (1352, 81, 1366), (81, 1352, 82), (1367, 86, 1368), (86, 1367, 88), (1358, 31, 32), (31, 1358, 1359), (1369, 23, 24), (23, 1369, 1370), (1361, 15, 16), (15, 1361, 1354), (1356, 77, 1345), (77, 1356, 78), (39, 1371, 40), (1371, 39, 1327), (94, 1335, 95), (1335, 94, 1364), (1372, 88, 1367), (88, 1372, 89), (1366, 79, 1355), (79, 1366, 81), (1373, 89, 1372), (89, 1373, 91), (1350, 91, 1373), (91, 1350, 92), (33, 1374, 1341), (1374, 33, 36), (1370, 22, 23), (22, 1370, 1332), (1360, 29, 30), (29, 1360, 1375), (38, 1376, 35), (1376, 38, 1377), (35, 1374, 36), (1374, 35, 1376), (96, 1378, 97), (1378, 96, 1365), (97, 1347, 98), (1347, 97, 1378), (1379, 84, 1351), (84, 1379, 85), (1368, 85, 1379), (85, 1368, 86), (1363, 73, 1336), (73, 1363, 74), (37, 1377, 38), (1377, 37, 1380), (37, 1371, 1380), (1371, 37, 40), (1343, 24, 25), (24, 1343, 1369), (1381, 26, 27), (26, 1381, 1342), (1375, 28, 29), (28, 1375, 1382), (1382, 27, 28), (27, 1382, 1381), (1383, 4, 1384), (4, 1383, 3), (1385, 57, 1386), (57, 1385, 58), (1387, 3, 1383), (3, 1387, 1), (1388, 87, 90), (87, 1388, 1389), (50, 1390, 46), (1390, 50, 1391), (46, 1392, 48), (1392, 46, 1390), (1393, 63, 1394), (63, 1393, 64), (54, 1395, 1396), (1395, 54, 53), (1397, 43, 42), (43, 1397, 1398), (1399, 54, 1396), (54, 1399, 55), (1400, 72, 1401), (72, 1400, 11), (1389, 83, 87), (83, 1389, 1402), (49, 1403, 1404), (1403, 49, 68), (1405, 68, 65), (68, 1405, 1403), (1406, 58, 1385), (58, 1406, 59), (1387, 51, 1), (51, 1387, 1407), (1408, 53, 52), (53, 1408, 1395), (1402, 80, 83), (80, 1402, 1409), (1410, 9, 1411), (9, 1410, 12), (1384, 12, 1410), (12, 1384, 4), (1398, 90, 43), (90, 1398, 1388), (49, 1391, 50), (1391, 49, 1404), (65, 1412, 1405), (1412, 65, 67), (1413, 61, 1414), (61, 1413, 62), (52, 1407, 1408), (1407, 52, 51), (1415, 59, 1406), (59, 1415, 60), (1416, 72, 75), (72, 1416, 1401), (1411, 11, 1400), (11, 1411, 9), (1386, 55, 1399), (55, 1386, 57), (1394, 62, 1413), (62, 1394, 63), (1414, 60, 1415), (60, 1414, 61), (48, 1417, 47), (1417, 48, 1392), (1409, 75, 80), (75, 1409, 1416), (69, 1418, 66), (1418, 69, 1419), (64, 1419, 69), (1419, 64, 1393), (1418, 67, 66), (67, 1418, 1412), (45, 1397, 42), (1397, 45, 1420), (47, 1420, 45), (1420, 47, 1417), (1421, 1422, 1423), (1422, 1421, 1424), (168, 1425, 1426), (1425, 168, 175), (1427, 1422, 1428), (1422, 1427, 1423), (177, 1429, 1430), (170, 1429, 177), (1429, 170, 1431), (1430, 1422, 1424), (1428, 1430, 1429), (1430, 1428, 1422), (176, 1425, 175), (170, 1432, 1431), (1432, 170, 171), (1423, 1433, 1421), (1427, 1433, 1423), (1434, 1433, 1427), (1433, 1434, 173), (171, 1434, 1432), (1434, 171, 173), (1426, 166, 168), (162, 154, 164), (154, 162, 149), (300, 313, 306), (313, 300, 310), (292, 305, 298), (305, 292, 302), (284, 297, 290), (297, 284, 294), (276, 289, 282), (289, 276, 286), (268, 281, 274), (281, 268, 278), (260, 273, 266), (273, 260, 270), (252, 265, 258), (265, 252, 262), (244, 257, 250), (257, 244, 254), (236, 249, 242), (249, 236, 246), (228, 241, 234), (241, 228, 238), (220, 233, 226), (233, 220, 230), (212, 225, 218), (225, 212, 222), (204, 217, 210), (217, 204, 214), (196, 209, 202), (209, 196, 206), (188, 201, 194), (201, 188, 198), (180, 193, 186), (193, 180, 190), (436, 449, 442), (449, 436, 446), (428, 441, 434), (441, 428, 438), (420, 433, 426), (433, 420, 430), (412, 425, 418), (425, 412, 422), (404, 417, 410), (417, 404, 414), (396, 409, 402), (409, 396, 406), (388, 401, 394), (401, 388, 398), (380, 393, 386), (393, 380, 390), (372, 385, 378), (385, 372, 382), (364, 377, 370), (377, 364, 374), (356, 369, 362), (369, 356, 366), (348, 361, 354), (361, 348, 358), (340, 353, 346), (353, 340, 350), (332, 345, 338), (345, 332, 342), (324, 337, 330), (337, 324, 334), (316, 329, 322), (329, 316, 326), (572, 585, 578), (585, 572, 582), (564, 577, 570), (577, 564, 574), (556, 569, 562), (569, 556, 566), (548, 561, 554), (561, 548, 558), (540, 553, 546), (553, 540, 550), (532, 545, 538), (545, 532, 542), (524, 537, 530), (537, 524, 534), (516, 529, 522), (529, 516, 526), (508, 521, 514), (521, 508, 518), (500, 513, 506), (513, 500, 510), (492, 505, 498), (505, 492, 502), (484, 497, 490), (497, 484, 494), (476, 489, 482), (489, 476, 486), (468, 481, 474), (481, 468, 478), (460, 473, 466), (473, 460, 470), (452, 465, 458), (465, 452, 462), (708, 721, 714), (721, 708, 718), (700, 713, 706), (713, 700, 710), (692, 705, 698), (705, 692, 702), (684, 697, 690), (697, 684, 694), (676, 689, 682), (689, 676, 686), (668, 681, 674), (681, 668, 678), (660, 673, 666), (673, 660, 670), (652, 665, 658), (665, 652, 662), (644, 657, 650), (657, 644, 654), (636, 649, 642), (649, 636, 646), (628, 641, 634), (641, 628, 638), (620, 633, 626), (633, 620, 630), (612, 625, 618), (625, 612, 622), (604, 617, 610), (617, 604, 614), (596, 609, 602), (609, 596, 606), (588, 601, 594), (601, 588, 598), (844, 857, 850), (857, 844, 854), (836, 849, 842), (849, 836, 846), (828, 841, 834), (841, 828, 838), (820, 833, 826), (833, 820, 830), (812, 825, 818), (825, 812, 822), (804, 817, 810), (817, 804, 814), (796, 809, 802), (809, 796, 806), (788, 801, 794), (801, 788, 798), (780, 793, 786), (793, 780, 790), (772, 785, 778), (785, 772, 782), (764, 777, 770), (777, 764, 774), (756, 769, 762), (769, 756, 766), (748, 761, 754), (761, 748, 758), (740, 753, 746), (753, 740, 750), (732, 745, 738), (745, 732, 742), (724, 737, 730), (737, 724, 734), (980, 993, 986), (993, 980, 990), (972, 985, 978), (985, 972, 982), (964, 977, 970), (977, 964, 974), (956, 969, 962), (969, 956, 966), (948, 961, 954), (961, 948, 958), (940, 953, 946), (953, 940, 950), (932, 945, 938), (945, 932, 942), (924, 937, 930), (937, 924, 934), (916, 929, 922), (929, 916, 926), (908, 921, 914), (921, 908, 918), (900, 913, 906), (913, 900, 910), (892, 905, 898), (905, 892, 902), (884, 897, 890), (897, 884, 894), (876, 889, 882), (889, 876, 886), (868, 881, 874), (881, 868, 878), (860, 873, 866), (873, 860, 870), (1116, 1129, 1122), (1129, 1116, 1126), (1108, 1121, 1114), (1121, 1108, 1118), (1100, 1113, 1106), (1113, 1100, 1110), (1092, 1105, 1098), (1105, 1092, 1102), (1084, 1097, 1090), (1097, 1084, 1094), (1076, 1089, 1082), (1089, 1076, 1086), (1068, 1081, 1074), (1081, 1068, 1078), (1060, 1073, 1066), (1073, 1060, 1070), (1052, 1065, 1058), (1065, 1052, 1062), (1044, 1057, 1050), (1057, 1044, 1054), (1036, 1049, 1042), (1049, 1036, 1046), (1028, 1041, 1034), (1041, 1028, 1038), (1020, 1033, 1026), (1033, 1020, 1030), (1012, 1025, 1018), (1025, 1012, 1022), (1004, 1017, 1010), (1017, 1004, 1014), (996, 1009, 1002), (1009, 996, 1006), (1252, 1265, 1258), (1265, 1252, 1262), (1244, 1257, 1250), (1257, 1244, 1254), (1236, 1249, 1242), (1249, 1236, 1246), (1228, 1241, 1234), (1241, 1228, 1238), (1220, 1233, 1226), (1233, 1220, 1230), (1212, 1225, 1218), (1225, 1212, 1222), (1204, 1217, 1210), (1217, 1204, 1214), (1196, 1209, 1202), (1209, 1196, 1206), (1188, 1201, 1194), (1201, 1188, 1198), (1180, 1193, 1186), (1193, 1180, 1190), (1172, 1185, 1178), (1185, 1172, 1182), (1164, 1177, 1170), (1177, 1164, 1174), (1156, 1169, 1162), (1169, 1156, 1166), (1148, 1161, 1154), (1161, 1148, 1158), (1140, 1153, 1146), (1153, 1140, 1150), (1132, 1145, 1138), (1145, 1132, 1142), (1202, 178, 163), (1138, 163, 1137), (163, 1134, 1137), (1002, 1132, 1134), (1132, 1002, 1142), (1142, 1009, 1140), (1010, 1140, 1009), (1017, 1150, 1010), (1150, 1017, 1148), (1148, 1018, 1158), (1025, 1158, 1018), (1026, 1156, 1025), (1156, 1026, 1166), (1166, 1033, 1164), (1034, 1164, 1033), (1041, 1174, 1034), (1174, 1041, 1172), (1172, 1042, 1182), (1049, 1182, 1042), (1050, 1180, 1049), (1180, 1050, 1190), (1190, 1057, 1188), (1058, 1188, 1057), (1065, 1198, 1058), (1066, 1196, 1065), (1196, 1066, 1206), (1206, 1073, 1204), (1074, 1204, 1073), (1081, 1214, 1074), (1214, 1081, 1212), (1212, 1082, 1222), (1089, 1222, 1082), (1222, 1089, 1220), (1090, 1220, 1089), (1220, 1090, 1230), (1002, 1134, 1001), (163, 1001, 1134), (163, 998, 1001), (866, 996, 998), (996, 866, 1006), (1006, 873, 1004), (874, 1004, 873), (881, 1014, 874), (1014, 881, 1012), (1012, 882, 1022), (889, 1022, 882), (890, 1020, 889), (1020, 890, 1030), (1030, 897, 1028), (898, 1028, 897), (905, 1038, 898), (1038, 905, 1036), (1036, 906, 1046), (913, 1046, 906), (914, 1044, 913), (1044, 914, 1054), (1054, 921, 1052), (922, 1052, 921), (929, 1062, 922), (930, 1060, 929), (1060, 930, 1070), (1070, 937, 1068), (938, 1068, 937), (945, 1078, 938), (1078, 945, 1076), (1076, 946, 1086), (953, 1086, 946), (1086, 953, 1084), (954, 1084, 953), (1084, 954, 1094), (866, 998, 865), (163, 865, 998), (162, 865, 163), (730, 860, 862), (860, 730, 870), (870, 737, 868), (738, 868, 737), (745, 878, 738), (878, 745, 876), (876, 746, 886), (753, 886, 746), (754, 884, 753), (884, 754, 894), (894, 761, 892), (762, 892, 761), (769, 902, 762), (902, 769, 900), (900, 770, 910), (777, 910, 770), (778, 908, 777), (908, 778, 918), (918, 785, 916), (786, 916, 785), (793, 926, 786), (794, 924, 793), (924, 794, 934), (934, 801, 932), (802, 932, 801), (809, 942, 802), (942, 809, 940), (940, 810, 950), (817, 950, 810), (950, 817, 948), (818, 948, 817), (948, 818, 958), (730, 862, 729), (865, 162, 862), (862, 162, 729), (594, 724, 726), (724, 594, 734), (734, 601, 732), (602, 732, 601), (609, 742, 602), (742, 609, 740), (740, 610, 750), (617, 750, 610), (618, 748, 617), (748, 618, 758), (758, 625, 756), (626, 756, 625), (633, 766, 626), (766, 633, 764), (764, 634, 774), (641, 774, 634), (642, 772, 641), (772, 642, 782), (782, 649, 780), (650, 780, 649), (657, 790, 650), (658, 788, 657), (788, 658, 798), (798, 665, 796), (666, 796, 665), (673, 806, 666), (806, 673, 804), (804, 674, 814), (681, 814, 674), (814, 681, 812), (682, 812, 681), (812, 682, 822), (594, 726, 593), (729, 162, 726), (726, 162, 593), (458, 588, 590), (588, 458, 598), (598, 465, 596), (466, 596, 465), (473, 606, 466), (606, 473, 604), (604, 474, 614), (481, 614, 474), (482, 612, 481), (612, 482, 622), (622, 489, 620), (490, 620, 489), (497, 630, 490), (630, 497, 628), (628, 498, 638), (505, 638, 498), (506, 636, 505), (636, 506, 646), (646, 513, 644), (514, 644, 513), (521, 654, 514), (522, 652, 521), (652, 522, 662), (662, 529, 660), (530, 660, 529), (537, 670, 530), (670, 537, 668), (668, 538, 678), (545, 678, 538), (678, 545, 676), (546, 676, 545), (676, 546, 686), (458, 590, 457), (593, 162, 590), (590, 162, 457), (322, 452, 454), (452, 322, 462), (462, 329, 460), (330, 460, 329), (337, 470, 330), (470, 337, 468), (468, 338, 478), (345, 478, 338), (346, 476, 345), (476, 346, 486), (486, 353, 484), (354, 484, 353), (361, 494, 354), (494, 361, 492), (492, 362, 502), (369, 502, 362), (370, 500, 369), (500, 370, 510), (510, 377, 508), (378, 508, 377), (385, 518, 378), (386, 516, 385), (516, 386, 526), (526, 393, 524), (394, 524, 393), (401, 534, 394), (534, 401, 532), (532, 402, 542), (409, 542, 402), (542, 409, 540), (410, 540, 409), (540, 410, 550), (322, 454, 321), (457, 162, 454), (454, 162, 321), (186, 316, 318), (316, 186, 326), (326, 193, 324), (194, 324, 193), (201, 334, 194), (334, 201, 332), (332, 202, 342), (209, 342, 202), (210, 340, 209), (340, 210, 350), (350, 217, 348), (218, 348, 217), (225, 358, 218), (358, 225, 356), (356, 226, 366), (233, 366, 226), (234, 364, 233), (364, 234, 374), (374, 241, 372), (242, 372, 241), (249, 382, 242), (250, 380, 249), (380, 250, 390), (390, 257, 388), (258, 388, 257), (265, 398, 258), (398, 265, 396), (396, 266, 406), (273, 406, 266), (406, 273, 404), (274, 404, 273), (404, 274, 414), (186, 318, 185), (321, 162, 318), (318, 162, 185), (162, 180, 182), (180, 162, 190), (190, 162, 188), (188, 162, 198), (198, 162, 196), (196, 162, 206), (206, 162, 204), (204, 162, 214), (214, 162, 212), (212, 162, 222), (222, 162, 220), (220, 162, 230), (230, 162, 228), (228, 162, 238), (238, 162, 236), (236, 162, 246), (246, 162, 244), (244, 162, 254), (254, 162, 252), (252, 162, 262), (262, 162, 260), (260, 162, 270), (270, 162, 268), (268, 162, 278), (278, 162, 276), (164, 276, 162), (276, 164, 286), (286, 164, 284), (284, 164, 294), (294, 164, 292), (292, 164, 302), (302, 164, 300), (300, 164, 310), (185, 162, 182), (1145, 163, 1138), (1146, 163, 1145), (1153, 163, 1146), (1154, 163, 1153), (1161, 163, 1154), (1162, 163, 1161), (1169, 163, 1162), (1170, 163, 1169), (1177, 163, 1170), (1178, 163, 1177), (1185, 163, 1178), (1186, 163, 1185), (1193, 163, 1186), (1194, 163, 1193), (1201, 163, 1194), (1202, 163, 1201), (1209, 178, 1202), (1210, 178, 1209), (1217, 178, 1210), (1218, 178, 1217), (1225, 178, 1218), (1226, 178, 1225), (1233, 178, 1226), (1234, 178, 1233), (1241, 178, 1234), (1242, 178, 1241), (1249, 178, 1242), (1250, 178, 1249), (1257, 178, 1250), (178, 1257, 165), (1258, 165, 1257), (1265, 165, 1258), (1266, 165, 1265), (1260, 165, 1266), (1142, 1002, 1009), (1140, 1010, 1150), (1018, 1148, 1017), (1158, 1025, 1156), (1033, 1166, 1026), (1164, 1034, 1174), (1042, 1172, 1041), (1182, 1049, 1180), (1057, 1190, 1050), (1188, 1058, 1198), (1198, 1065, 1196), (1073, 1206, 1066), (1204, 1074, 1214), (1082, 1212, 1081), (1097, 1230, 1090), (1230, 1097, 1228), (1098, 1228, 1097), (1228, 1098, 1238), (1105, 1238, 1098), (1238, 1105, 1236), (1106, 1236, 1105), (1236, 1106, 1246), (1113, 1246, 1106), (1246, 1113, 1244), (1114, 1244, 1113), (1244, 1114, 1254), (1121, 1254, 1114), (1254, 1121, 1252), (1122, 1252, 1121), (1252, 1122, 1262), (1129, 1262, 1122), (1262, 1129, 1260), (1130, 1260, 1129), (1130, 165, 1260), (1124, 165, 1130), (1006, 866, 873), (1004, 874, 1014), (882, 1012, 881), (1022, 889, 1020), (897, 1030, 890), (1028, 898, 1038), (906, 1036, 905), (1046, 913, 1044), (921, 1054, 914), (1052, 922, 1062), (1062, 929, 1060), (937, 1070, 930), (1068, 938, 1078), (946, 1076, 945), (961, 1094, 954), (1094, 961, 1092), (962, 1092, 961), (1092, 962, 1102), (969, 1102, 962), (1102, 969, 1100), (970, 1100, 969), (1100, 970, 1110), (977, 1110, 970), (1110, 977, 1108), (978, 1108, 977), (1108, 978, 1118), (985, 1118, 978), (1118, 985, 1116), (986, 1116, 985), (1116, 986, 1126), (993, 1126, 986), (1126, 993, 1124), (994, 1124, 993), (994, 165, 1124), (988, 165, 994), (870, 730, 737), (868, 738, 878), (746, 876, 745), (886, 753, 884), (761, 894, 754), (892, 762, 902), (770, 900, 769), (910, 777, 908), (785, 918, 778), (916, 786, 926), (926, 793, 924), (801, 934, 794), (932, 802, 942), (810, 940, 809), (825, 958, 818), (958, 825, 956), (826, 956, 825), (956, 826, 966), (833, 966, 826), (966, 833, 964), (834, 964, 833), (964, 834, 974), (841, 974, 834), (974, 841, 972), (842, 972, 841), (972, 842, 982), (849, 982, 842), (982, 849, 980), (850, 980, 849), (980, 850, 990), (857, 990, 850), (990, 857, 988), (858, 988, 857), (164, 988, 858), (164, 858, 852), (734, 594, 601), (732, 602, 742), (610, 740, 609), (750, 617, 748), (625, 758, 618), (756, 626, 766), (634, 764, 633), (774, 641, 772), (649, 782, 642), (780, 650, 790), (790, 657, 788), (665, 798, 658), (796, 666, 806), (674, 804, 673), (689, 822, 682), (822, 689, 820), (690, 820, 689), (820, 690, 830), (697, 830, 690), (830, 697, 828), (698, 828, 697), (828, 698, 838), (705, 838, 698), (838, 705, 836), (706, 836, 705), (836, 706, 846), (713, 846, 706), (846, 713, 844), (714, 844, 713), (844, 714, 854), (721, 854, 714), (854, 721, 852), (722, 852, 721), (164, 852, 722), (164, 722, 716), (598, 458, 465), (596, 466, 606), (474, 604, 473), (614, 481, 612), (489, 622, 482), (620, 490, 630), (498, 628, 497), (638, 505, 636), (513, 646, 506), (644, 514, 654), (654, 521, 652), (529, 662, 522), (660, 530, 670), (538, 668, 537), (553, 686, 546), (686, 553, 684), (554, 684, 553), (684, 554, 694), (561, 694, 554), (694, 561, 692), (562, 692, 561), (692, 562, 702), (569, 702, 562), (702, 569, 700), (570, 700, 569), (700, 570, 710), (577, 710, 570), (710, 577, 708), (578, 708, 577), (708, 578, 718), (585, 718, 578), (718, 585, 716), (586, 716, 585), (164, 716, 586), (164, 586, 580), (462, 322, 329), (460, 330, 470), (338, 468, 337), (478, 345, 476), (353, 486, 346), (484, 354, 494), (362, 492, 361), (502, 369, 500), (377, 510, 370), (508, 378, 518), (518, 385, 516), (393, 526, 386), (524, 394, 534), (402, 532, 401), (417, 550, 410), (550, 417, 548), (418, 548, 417), (548, 418, 558), (425, 558, 418), (558, 425, 556), (426, 556, 425), (556, 426, 566), (433, 566, 426), (566, 433, 564), (434, 564, 433), (564, 434, 574), (441, 574, 434), (574, 441, 572), (442, 572, 441), (572, 442, 582), (449, 582, 442), (582, 449, 580), (450, 580, 449), (164, 580, 450), (164, 450, 444), (326, 186, 193), (324, 194, 334), (202, 332, 201), (342, 209, 340), (217, 350, 210), (348, 218, 358), (226, 356, 225), (366, 233, 364), (241, 374, 234), (372, 242, 382), (382, 249, 380), (257, 390, 250), (388, 258, 398), (266, 396, 265), (281, 414, 274), (414, 281, 412), (282, 412, 281), (412, 282, 422), (289, 422, 282), (422, 289, 420), (290, 420, 289), (420, 290, 430), (297, 430, 290), (430, 297, 428), (298, 428, 297), (428, 298, 438), (305, 438, 298), (438, 305, 436), (306, 436, 305), (436, 306, 446), (313, 446, 306), (446, 313, 444), (314, 444, 313), (164, 444, 314), (164, 314, 308), (988, 164, 165), (310, 164, 308), (1435, 176, 174), (176, 166, 1425), (1435, 166, 176), (1436, 166, 1435), (166, 1436, 167), (1425, 166, 1426), (1383, 1407, 1387), (1410, 1383, 1384), (1383, 1410, 1407), (1395, 1407, 1410), (1407, 1395, 1408), (1400, 1410, 1411), (1401, 1410, 1400), (1410, 1401, 1395), (1395, 1399, 1396), (1386, 1395, 1401), (1395, 1386, 1399), (1416, 1386, 1401), (1416, 1385, 1386), (1409, 1385, 1416), (1409, 1406, 1385), (1402, 1406, 1409), (1402, 1415, 1406), (1389, 1415, 1402), (1389, 1414, 1415), (1388, 1414, 1389), (1388, 1413, 1414), (1398, 1413, 1388), (1398, 1394, 1413), (1397, 1394, 1398), (1397, 1393, 1394), (1392, 1397, 1420), (1397, 1392, 1393), (1392, 1420, 1417), (1412, 1393, 1392), (1393, 1412, 1419), (1419, 1412, 1418), (1391, 1392, 1390), (1392, 1391, 1412), (1403, 1412, 1391), (1412, 1403, 1405), (1403, 1391, 1404), (1326, 1331, 1329), (1362, 1326, 1325), (1326, 1362, 1331), (1357, 1331, 1362), (1331, 1357, 1330), (1354, 1362, 1353), (1362, 1354, 1357), (1336, 1357, 1354), (1357, 1336, 1337), (1344, 1354, 1361), (1354, 1344, 1336), (1346, 1336, 1344), (1336, 1346, 1363), (1338, 1344, 1339), (1344, 1338, 1346), (1356, 1346, 1338), (1346, 1356, 1345), (1332, 1338, 1333), (1338, 1332, 1356), (1366, 1356, 1332), (1356, 1366, 1355), (1369, 1332, 1370), (1332, 1369, 1366), (1351, 1366, 1369), (1366, 1351, 1352), (1342, 1369, 1343), (1369, 1381, 1351), (1369, 1342, 1381), (1367, 1351, 1381), (1368, 1351, 1367), (1351, 1368, 1379), (1375, 1381, 1382), (1381, 1375, 1367), (1373, 1367, 1375), (1367, 1373, 1372), (1359, 1375, 1360), (1375, 1359, 1373), (1349, 1373, 1359), (1373, 1349, 1350), (1340, 1359, 1358), (1359, 1340, 1349), (1335, 1349, 1340), (1349, 1335, 1364), (1374, 1340, 1341), (1340, 1374, 1335), (1365, 1335, 1374), (1335, 1365, 1334), (1377, 1374, 1376), (1374, 1377, 1365), (1347, 1365, 1377), (1365, 1347, 1378), (1371, 1377, 1380), (1377, 1371, 1347), (1328, 1347, 1371), (1347, 1328, 1348), (1328, 1371, 1327), (1421, 1430, 1424), (1430, 1421, 1433), (1436, 173, 172), (173, 1436, 177), (1435, 177, 1436), (177, 1435, 169), (173, 1430, 1433), (1430, 173, 177), (167, 1436, 172), (169, 1435, 174), (1432, 1429, 1431), (1429, 1432, 1434), (1429, 1427, 1428), (1427, 1429, 1434), (1271, 1273, 1274), (1273, 1271, 1272), (1267, 1269, 1270), (1269, 1267, 1268), (1294, 1279, 1281), (1315, 1294, 1295), (1294, 1315, 1279), (1287, 1279, 1315), (1279, 1287, 1280), (1322, 1315, 1324), (1315, 1322, 1287), (1314, 1287, 1322), (1287, 1314, 1288), (1284, 1322, 1298), (1322, 1284, 1314), (1292, 1314, 1284), (1314, 1292, 1319), (1305, 1284, 1285), (1284, 1305, 1292), (1320, 1292, 1305), (1292, 1320, 1293), (1296, 1320, 1305), (1296, 1321, 1320), (1297, 1321, 1296), (1297, 1286, 1321), (1308, 1286, 1297), (1308, 1282, 1286), (1309, 1282, 1308), (1309, 1283, 1282), (1306, 1283, 1309), (1306, 1303, 1283), (1316, 1306, 1307), (1306, 1316, 1303), (1313, 1303, 1316), (1303, 1313, 1312), (1310, 1316, 1311), (1316, 1310, 1313), (1318, 1313, 1310), (1313, 1318, 1323), (1300, 1310, 1299), (1310, 1300, 1318), (1302, 1318, 1300), (1318, 1302, 1301), (1289, 1300, 1317), (1300, 1289, 1302), (1291, 1302, 1289), (1302, 1291, 1304), (1291, 1289, 1290), (1275, 1277, 1278), (1277, 1275, 1276)])
me_case.materials.append(mat_material_003)
me_case.use_remesh_preserve_volume = False
me_case.use_remesh_preserve_attributes = False
me_case.use_mirror_vertex_groups = False
me_case.update()
me_plane_002 = bpy.data.meshes.new('Plane.002')
me_plane_002.from_pydata([(-1.0, -1.0, 0.0), (1.0, -1.0, 0.0), (-1.0, 1.0, 0.0), (1.0, 1.0, 0.0)], [], [(0, 1, 3, 2)])
me_plane_002.use_remesh_preserve_volume = False
me_plane_002.use_remesh_preserve_attributes = False
me_plane_002.use_mirror_vertex_groups = False
me_plane_002.update()
me_plane_007 = bpy.data.meshes.new('Plane.007')
me_plane_007.from_pydata([(-1.0, -1.0, 0.0), (1.0, -1.0, 0.0), (-1.0, 1.0, 0.0), (1.0, 1.0, 0.0), (-1.0, 4.702, -2.98e-07), (1.0, 4.702, 2.98e-07), (-1.0, 6.702, -2.98e-07), (1.0, 6.702, 2.98e-07), (-1.0, 1.789, -2.98e-07), (1.0, 1.789, 2.98e-07), (-1.0, 3.789, -2.98e-07), (1.0, 3.789, 2.98e-07), (1.524, 4.702, -2.98e-07), (3.524, 4.702, 2.98e-07), (1.524, 6.702, -2.98e-07), (3.524, 6.702, 2.98e-07), (1.524, 1.81, -2.98e-07), (3.524, 1.81, 2.98e-07), (1.524, 3.81, -2.98e-07), (3.524, 3.81, 2.98e-07), (1.555, -1.0, 6.557e-07), (3.555, -1.0, 1.252e-06), (1.555, 1.0, 6.557e-07), (3.555, 1.0, 1.252e-06)], [], [(0, 1, 3, 2), (4, 5, 7, 6), (8, 9, 11, 10), (12, 13, 15, 14), (16, 17, 19, 18), (20, 21, 23, 22)])
me_plane_007.materials.append(mat_material_007)
me_plane_007.use_remesh_preserve_volume = False
me_plane_007.use_remesh_preserve_attributes = False
me_plane_007.use_mirror_vertex_groups = False
me_plane_007.update()

# ---- objects
ob_backlight = bpy.data.objects.new('Backlight', light_point)
ob_audio = bpy.data.objects.new('Audio', me_audio)
ob_light_shader = bpy.data.objects.new('Light-Shader', me_light_shader)
ob_base = bpy.data.objects.new('Base', me_base_001)
ob_case = bpy.data.objects.new('Case', me_case)
ob_camera = bpy.data.objects.new('Camera', cam_camera)
ob_floor = bpy.data.objects.new('Floor', me_plane_002)
ob_lights = bpy.data.objects.new('Lights', me_plane_007)

# ---- transforms, parenting, visibility, modifiers, constraints
ob_backlight.location = (-2.552, 5.791, 2.25)
ob_backlight.lineart.crease_threshold = 0.0
ob_audio.location = (0.0, 3.037, 4.762)
ob_audio.rotation_euler = (-3.793e-08, 1.917, 1.571)
ob_audio.scale = (0.05, 0.05, 0.05)
ob_audio.lineart.crease_threshold = 0.0
ob_light_shader.location = (0.0, 2.723, 6.671)
ob_light_shader.rotation_euler = (1.571, 4.712, 0.0)
ob_light_shader.scale = (0.05, 0.05, 0.05)
ob_light_shader.lineart.crease_threshold = 0.0
ob_base.location = (-5.003, -0.01295, 0.6086)
ob_base.rotation_euler = (4.712, 0.0, 0.0)
ob_base.scale = (0.05, 0.05, 0.05)
ob_base.lineart.crease_threshold = 0.0
ob_case.location = (0.0, 1.572, 3.455)
ob_case.rotation_euler = (3.142, 4.36, -1.571)
ob_case.scale = (0.05, 0.05, 0.05)
ob_case.lineart.crease_threshold = 0.0
_vg = ob_case.vertex_groups.new(name='Group')
ob_camera.location = (0.863, -25.45, 16.99)
ob_camera.rotation_euler = (1.221, -2.594e-07, 0.5375)
ob_camera.lock_rotations_4d = False
ob_camera.empty_display_type = 'ARROWS'
ob_camera.color = (0.0, 0.0, 0.0, 0.0)
ob_camera.display_type = 'WIRE'
ob_camera.lineart.crease_threshold = 0.0
_c = ob_camera.constraints.new('TRACK_TO'); _c.name = 'AutoTrack'
_c.target = ob_case
ob_floor.location = (0.0803, -0.06157, 0.1185)
ob_floor.scale = (20.21, 15.87, 1.0)
ob_floor.hide_select = True
ob_floor.lineart.crease_threshold = 0.0
ob_lights.location = (2.068, -5.949, 22.33)
ob_lights.rotation_euler = (-0.02223, -3.67, 1.608)
ob_lights.scale = (3.83, 1.916, 1.0)
ob_lights.lineart.crease_threshold = 0.0

# ---- collection membership
col_collection_1.objects.link(ob_backlight)
col_collection_1.objects.link(ob_audio)
col_collection_1.objects.link(ob_light_shader)
col_collection_1.objects.link(ob_base)
col_collection_1.objects.link(ob_case)
col_collection_1.objects.link(ob_camera)
col_collection_1.objects.link(ob_floor)
col_collection_1.objects.link(ob_lights)

# ---- scene / render settings (as saved in the file)
scene.camera = ob_camera
scene.frame_start = 1; scene.frame_end = 180; scene.frame_set(119)
scene.render.engine = 'CYCLES'
scene.render.image_settings.file_format = 'JPEG'
scene.render.image_settings.color_mode = 'RGB'
scene.render.image_settings.quality = 100
scene.render.resolution_x = 8000
scene.render.resolution_y = 4000
scene.render.dither_intensity = 0.0
scene.cycles.use_denoising = False
scene.cycles.samples = 128
scene.cycles.sampling_pattern = 'TABULATED_SOBOL'
scene.cycles.light_sampling_threshold = 0.0
scene.cycles.use_adaptive_sampling = False
scene.cycles.use_light_tree = False
scene.cycles.blur_glossy = 0.0
scene.cycles.sample_clamp_indirect = 0.0
scene.view_settings.view_transform = 'Standard'
bpy.context.view_layer.update()
